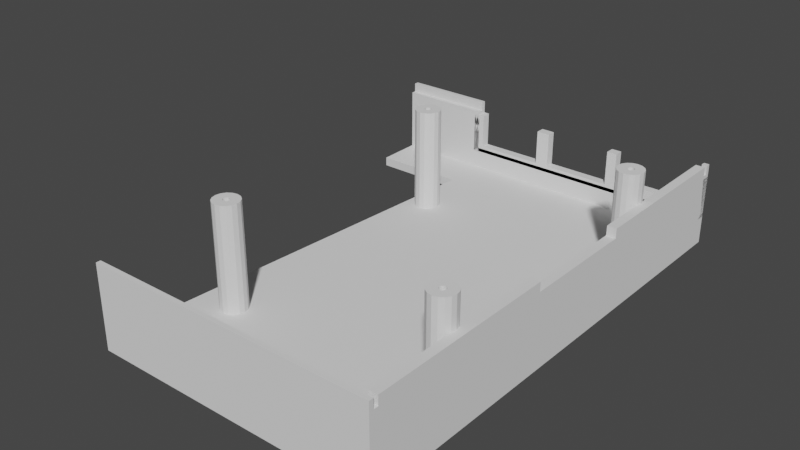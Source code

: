 # Source: Backplate_Screen.blend  (saved by Blender 2.90.8; exported with 4.5.12 LTS)
import bpy
from mathutils import Matrix  # noqa: F401  (used for matrix-valued properties, if any)

bpy.ops.wm.read_factory_settings(use_empty=True)
scene = bpy.context.scene
scene.name = 'Scene'

# ---- collections
col_collection = bpy.data.collections.new('Collection'); scene.collection.children.link(col_collection)

# ---- world
world_world = bpy.data.worlds.new('World'); scene.world = world_world
world_world.use_nodes = True; world_world.node_tree.nodes.clear()
_N = world_world.node_tree.nodes; _L = world_world.node_tree.links
n0 = _N.new('ShaderNodeOutputWorld'); n0.name = 'World Output'; n0.location = (300, 300)
n1 = _N.new('ShaderNodeBackground'); n1.name = 'Background'; n1.location = (10, 300)
n1.inputs[0].default_value = (0.05088, 0.05088, 0.05088, 1.0)
_L.new(n1.outputs[0], n0.inputs[0])
n0.is_active_output = True
world_world.color = (0.05088, 0.05088, 0.05088)
world_world.use_sun_shadow = False
world_world.sun_shadow_jitter_overblur = 0.0

# ---- meshes
me_fanshroud = bpy.data.meshes.new('FanShroud')
me_fanshroud.from_pydata([(-0.9254, -4.3, 0.2), (-1.1, -4.3, 0.2), (5.9, 3.9, 0.2), (-1.3, -4.3, 0.2), (2.3, 3.9, 0.2), (2.5, 3.9, 0.2), (3.4, 3.9, 0.2), (2.5, -4.3, 0.2), (2.3, -4.3, 0.2), (-1.3, -4.1, 0.2), (-1.3, -3.6, 0.2), (-1.3, 3.5, 0.2), (-1.3, 3.7, 0.2), (-1.1, 3.9, 0.2), (-1.3, 3.9, 0.2), (-0.9254, 3.9, 0.2), (5.9, 4.9, 0.2), (2.3, 4.9, 0.2), (2.5, 4.9, 0.2), (3.4, 4.9, 0.2), (-1.3, 4.9, 0.2), (-1.1, 4.9, 0.2), (-0.9254, 4.9, 0.2), (-0.9254, -5.3, 0.2), (-1.1, -5.3, 0.2), (-1.3, -5.3, 0.2), (2.5, -5.3, 0.2), (2.3, -5.3, 0.2), (-1.3, -0.05, 0.2), (-0.9254, -4.3, -1.49e-07), (-1.1, -4.3, -1.341e-07), (5.9, 3.9, -6.557e-07), (-1.3, -4.3, -1.192e-07), (2.3, 3.9, -3.427e-07), (2.5, 3.9, -3.576e-07), (3.4, 3.9, -5.215e-07), (2.5, -4.3, -3.576e-07), (-1.3, -5.3, -1.192e-07), (-1.1, -5.3, -1.341e-07), (-0.9254, -5.3, -1.49e-07), (2.3, -5.3, -3.427e-07), (2.3, -4.3, -3.427e-07), (2.5, -5.3, -3.576e-07), (-1.3, -4.1, -1.192e-07), (-1.3, -3.6, -1.192e-07), (-1.3, -0.05, -1.192e-07), (-1.3, 3.7, -1.192e-07), (-0.9254, 4.9, -1.49e-07), (-0.9254, 3.9, -1.49e-07), (-1.1, 3.9, -1.341e-07), (-1.1, 4.9, -1.341e-07), (-1.3, 3.9, -1.192e-07), (3.4, 4.9, -5.215e-07), (2.5, 4.9, -3.576e-07), (5.9, 4.9, -6.557e-07), (2.3, 4.9, -3.427e-07), (-1.3, 4.9, -1.192e-07), (-0.9254, -4.3, 0.2), (-1.1, -4.3, 0.2), (5.9, 3.9, 0.2), (-1.3, -4.3, 0.2), (2.3, 3.9, 0.2), (2.5, 3.9, 0.2), (3.4, 3.9, 0.2), (2.5, -4.3, 0.2), (2.3, -4.3, 0.2), (-1.3, -4.1, 0.2), (-1.3, -3.6, 0.2), (-1.3, 3.5, 0.2), (-1.3, 3.7, 0.2), (-1.1, 3.9, 0.2), (-1.3, 3.9, 0.2), (-0.9254, 3.9, 0.2), (-1.3, -0.05, 0.2), (-1.8, -4.1, 0.2), (-1.8, -3.6, 0.2), (-1.8, -0.05, 0.2), (-1.8, 3.5, 0.2), (-1.8, 3.7, 0.2), (-1.8, -4.3, 0.2), (-1.8, 3.9, 0.2), (-1.8, -5.3, -7.451e-08), (-1.8, -4.3, -7.451e-08), (-1.8, -4.1, -7.451e-08), (-1.8, -3.6, -7.451e-08), (-1.8, -0.05, -7.451e-08), (-1.8, 3.5, -7.451e-08), (-1.8, 3.7, -7.451e-08), (-1.8, 3.9, -7.451e-08), (-1.8, 4.9, -7.451e-08), (-1.8, 4.9, 0.2), (-1.8, -5.3, 0.2), (-1.8, -4.3, 0.2), (-1.8, 3.9, 0.2), (-0.9254, -5.4, 0.2), (-1.1, -5.4, 0.2), (-1.3, -5.4, 0.2), (2.5, -5.4, 0.2), (2.3, -5.4, 0.2), (-0.9254, -5.4, -1.49e-07), (-1.1, -5.4, -1.341e-07), (-1.3, -5.4, -1.192e-07), (2.5, -5.4, -3.576e-07), (2.3, -5.4, -3.427e-07), (-1.8, -5.4, -7.451e-08), (-1.8, -5.4, 0.2), (-0.9254, -5.5, 0.2), (-1.1, -5.5, 0.2), (-1.3, -5.5, 0.2), (2.5, -5.5, 0.2), (2.3, -5.5, 0.2), (-0.9254, -5.5, -1.49e-07), (-1.1, -5.5, -1.341e-07), (-1.3, -5.5, -1.192e-07), (2.5, -5.5, -3.576e-07), (2.3, -5.5, -3.427e-07), (-1.8, -5.5, -7.451e-08), (-1.8, -5.5, 0.2), (5.9, 5.0, 0.2), (2.3, 5.0, 0.2), (2.5, 5.0, 0.2), (3.4, 5.0, 0.2), (-1.1, 5.0, 0.2), (-1.3, 5.0, 0.2), (-0.9254, 5.0, 0.2), (5.9, 5.0, -6.557e-07), (2.3, 5.0, -3.427e-07), (2.5, 5.0, -3.576e-07), (3.4, 5.0, -5.215e-07), (-1.1, 5.0, -1.341e-07), (-1.3, 5.0, -1.192e-07), (-0.9254, 5.0, -1.49e-07), (-1.8, 5.0, 0.2), (-1.8, 5.0, -7.451e-08), (5.9, 5.1, 0.2), (2.3, 5.1, 0.2), (2.5, 5.1, 0.2), (3.4, 5.1, 0.2), (-1.1, 5.1, 0.2), (-1.3, 5.1, 0.2), (-0.9254, 5.1, 0.2), (5.9, 5.1, -6.557e-07), (2.3, 5.1, -3.427e-07), (2.5, 5.1, -3.576e-07), (3.4, 5.1, -5.215e-07), (-1.1, 5.1, -1.341e-07), (-1.3, 5.1, -1.192e-07), (-0.9254, 5.1, -1.49e-07), (-1.8, 5.1, 0.2), (-1.8, 5.1, -7.451e-08), (5.9, 4.9, -1.4), (-0.9254, -5.3, -1.4), (-1.1, -5.3, -1.4), (-1.3, -5.3, -1.4), (2.5, -5.3, -1.4), (2.3, -5.3, -1.4), (5.9, 5.0, -1.4), (-0.9254, -5.4, -1.4), (-1.8, -5.4, -1.4), (-1.8, -5.3, -1.4), (-1.3, -5.4, -1.4), (2.3, -5.4, -1.4), (2.5, -5.4, -1.4), (-1.8, 4.9, -1.4), (-1.1, -5.4, -1.4), (-1.8, 5.0, -1.4), (-0.9254, -5.4, -1.6), (-1.1, -5.4, -1.6), (-1.3, -5.4, -1.6), (2.5, -5.4, -1.6), (2.3, -5.4, -1.6), (-0.9254, -5.5, -1.6), (-1.8, -5.4, -1.6), (-1.1, -5.5, -1.6), (-1.3, -5.5, -1.6), (2.5, -5.5, -1.6), (2.3, -5.5, -1.6), (-1.8, -5.5, -1.6), (5.9, 5.0, -1.6), (-1.8, 5.0, -1.6), (-1.8, 5.1, -1.6), (5.9, 5.1, -1.6), (3.875, 3.9, 0.2), (3.875, 4.9, 0.2), (3.875, 3.9, -5.662e-07), (3.875, 4.9, -5.662e-07), (3.875, 5.0, 0.2), (3.875, 5.0, -5.662e-07), (3.875, 5.1, 0.2), (3.875, 5.1, -5.662e-07), (3.875, 4.9, -1.4), (3.875, 5.0, -1.4), (3.875, 5.0, -1.6), (3.875, 5.1, -1.6), (-1.684, -4.3, -8.941e-08), (-1.684, 3.9, -8.941e-08), (-1.684, -4.3, 0.2), (-1.684, -5.3, 0.2), (-1.684, -5.3, -8.941e-08), (-1.684, 4.9, -8.941e-08), (-1.684, 4.9, 0.2), (-1.684, -3.6, -8.941e-08), (-1.684, -4.1, -8.941e-08), (-1.684, 3.9, 0.2), (-1.684, 3.7, -8.941e-08), (-1.684, 3.5, -8.941e-08), (-1.684, -0.05, -8.941e-08), (-1.684, -5.4, 0.2), (-1.684, -5.4, -8.941e-08), (-1.684, -5.5, 0.2), (-1.684, -5.5, -8.941e-08), (-1.684, 5.0, -8.941e-08), (-1.684, 5.0, 0.2), (-1.684, 5.1, -8.941e-08), (-1.684, 5.1, 0.2), (-1.684, -5.3, -1.4), (-1.684, 4.9, -1.4), (-1.684, -5.4, -1.4), (-1.684, 5.0, -1.4), (-1.684, -5.4, -1.6), (-1.684, -5.5, -1.6), (-1.684, 5.0, -1.6), (-1.684, 5.1, -1.6), (3.4, 5.1, -0.4845), (2.3, 5.1, -0.4845), (2.5, 5.1, -0.4845), (5.9, 5.1, -0.4845), (2.3, 5.0, -0.4845), (-0.9254, 5.0, -0.4845), (-1.8, 5.0, -0.4845), (-1.1, 5.0, -0.4845), (-1.3, 5.0, -0.4845), (5.9, 5.0, -0.4845), (-1.1, 5.1, -0.4845), (-1.3, 5.1, -0.4845), (-1.8, 5.1, -0.4845), (2.5, 5.0, -0.4845), (-0.9254, 5.1, -0.4845), (3.4, 5.0, -0.4845), (3.875, 5.0, -0.4845), (3.875, 5.1, -0.4845), (-1.684, 5.1, -0.4845), (-1.684, 5.0, -0.4845), (2.3, 4.9, -3.427e-07), (2.5, 4.9, -3.576e-07), (3.875, 4.9, -5.662e-07), (3.4, 4.9, -5.215e-07), (-1.1, 4.9, -1.341e-07), (-1.3, 4.9, -1.192e-07), (-0.9254, 4.9, -1.49e-07), (2.3, 4.9, -0.4845), (-1.1, 4.9, -0.4845), (2.5, 4.9, -0.4845), (-1.684, 4.9, -8.941e-08), (-0.9254, 4.9, -0.4845), (-1.3, 4.9, -0.4845), (3.4, 4.9, -0.4845), (3.875, 4.9, -0.4845), (-1.684, 4.9, -0.4845), (-1.6, -5.3, -8.941e-08), (-1.6, -4.3, -8.941e-08), (-1.6, -4.1, -8.941e-08), (-1.6, -3.6, -8.941e-08), (-1.6, -0.05, -8.941e-08), (-1.6, 3.5, -8.941e-08), (-1.6, 3.7, -8.941e-08), (-1.6, 3.9, -8.941e-08), (-1.6, 4.9, -8.941e-08), (-1.6, -5.3, -1.4), (-1.6, 4.9, -1.4), (-1.8, -5.3, -1.6), (-1.8, 4.9, -1.6), (-1.6, -5.3, -1.6), (-1.6, 4.9, -1.6), (-1.6, 1.35, -1.4), (-1.8, 1.35, -1.4), (-1.6, -1.15, -1.6), (-1.682, -1.15, -1.6), (-1.8, -1.15, -1.6), (-1.6, -1.15, -1.4), (-1.8, -1.15, -1.4), (-1.6, 1.35, -1.6), (-1.731, 1.35, -1.6), (-1.8, 1.35, -1.6), (-1.8, 0.2141, -1.4), (-1.6, -0.01318, -1.4), (4.446, -4.3, 0.2), (4.446, -5.3, 0.2), (4.446, -4.3, -5.215e-07), (4.446, -5.3, -5.215e-07), (4.446, -5.4, 0.2), (4.446, -5.4, -5.215e-07), (4.446, -5.5, 0.2), (4.446, -5.5, -5.215e-07), (4.446, -5.3, -1.4), (4.446, -5.4, -1.4), (4.446, -5.4, -1.6), (4.446, -5.5, -1.6), (-0.9254, -5.5, -1.005), (-1.1, -5.5, -1.005), (-1.8, -5.5, -1.005), (-1.8, -5.4, -1.005), (-0.9254, -5.4, -1.005), (-1.1, -5.4, -1.005), (-1.3, -5.5, -1.005), (-1.3, -5.4, -1.005), (2.5, -5.5, -1.005), (2.5, -5.4, -1.005), (2.3, -5.5, -1.005), (2.3, -5.4, -1.005), (-1.684, -5.4, -1.005), (-1.684, -5.5, -1.005), (4.446, -5.4, -0.8509), (4.446, -5.5, -0.8509), (-0.9254, -5.3, -0.9929), (2.3, -5.3, -0.9929), (-1.1, -5.3, -0.9929), (-1.3, -5.3, -0.9929), (2.5, -5.3, -0.9929), (-1.684, -5.3, -0.9929), (4.446, -5.3, -0.8392), (5.034, 4.625, -6.109e-07), (5.034, 4.625, 0.2), (5.12, 4.608, -6.258e-07), (5.12, 4.608, 0.2), (4.947, 4.608, -6.109e-07), (4.947, 4.608, 0.2), (5.193, 4.559, 0.2), (5.193, 4.559, -6.109e-07), (4.874, 4.559, -6.109e-07), (4.874, 4.559, 0.2), (4.826, 4.486, -6.109e-07), (4.826, 4.486, 0.2), (5.241, 4.486, 0.2), (5.241, 4.486, -6.109e-07), (5.259, 4.4, 0.2), (5.259, 4.4, -6.109e-07), (4.826, 4.314, 0.2), (4.826, 4.314, -6.109e-07), (5.193, 4.241, 0.2), (5.193, 4.241, -6.109e-07), (5.241, 4.314, 0.2), (5.241, 4.314, -6.109e-07), (4.874, 4.241, 0.2), (4.874, 4.241, -6.109e-07), (5.034, 4.175, 0.2), (5.034, 4.175, -6.109e-07), (4.947, 4.192, 0.2), (4.947, 4.192, -6.109e-07), (5.12, 4.192, 0.2), (5.12, 4.192, -6.258e-07), (4.809, 4.4, -6.109e-07), (4.809, 4.4, 0.2), (1.234, -4.575, 0.2), (1.234, -4.575, -2.98e-07), (1.32, -4.592, 0.2), (1.32, -4.592, -2.98e-07), (1.147, -4.592, 0.2), (1.147, -4.592, -2.831e-07), (1.074, -4.641, 0.2), (1.074, -4.641, -2.831e-07), (1.393, -4.641, 0.2), (1.393, -4.641, -3.129e-07), (1.026, -4.714, 0.2), (1.026, -4.714, -2.682e-07), (1.441, -4.714, 0.2), (1.441, -4.714, -3.129e-07), (1.009, -4.8, 0.2), (1.009, -4.8, -2.682e-07), (1.459, -4.8, 0.2), (1.459, -4.8, -3.129e-07), (1.393, -4.959, 0.2), (1.393, -4.959, -3.129e-07), (1.441, -4.886, 0.2), (1.441, -4.886, -3.129e-07), (1.026, -4.886, 0.2), (1.026, -4.886, -2.682e-07), (1.32, -5.008, 0.2), (1.32, -5.008, -2.98e-07), (1.074, -4.959, 0.2), (1.074, -4.959, -2.831e-07), (1.234, -5.025, 0.2), (1.234, -5.025, -2.98e-07), (1.147, -5.008, 0.2), (1.147, -5.008, -2.831e-07), (4.005, 4.9, -0.4), (2.503, 4.9, -0.4), (3.0, 4.9, -0.55), (3.75, 4.9, -0.55), (1.102, 4.9, -0.4), (1.2, 4.9, -0.55), (1.95, 4.9, -0.55), (2.25, 4.9, -0.55), (-0.2991, 4.9, -0.4), (0.4496, 4.9, -0.55), (0.2246, 4.9, -0.7), (-0.6754, 4.9, -0.7), (-1.8, 4.9, -0.4), (-1.575, 4.9, -0.7), (1.95, 4.9, -1.325), (2.25, 4.9, -1.325), (3.75, 4.9, -1.325), (4.005, 4.9, -1.325), (0.2246, 4.9, -1.325), (0.4496, 4.9, -1.325), (-1.8, 4.9, -1.325), (-1.575, 4.9, -1.325), (4.005, 5.1, -0.4), (3.75, 5.1, -0.55), (3.0, 5.1, -0.55), (2.503, 5.1, -0.4), (1.95, 5.1, -0.55), (1.2, 5.1, -0.55), (1.102, 5.1, -0.4), (2.25, 5.1, -0.55), (0.4496, 5.1, -0.55), (-0.2991, 5.1, -0.4), (0.2246, 5.1, -0.7), (-0.6754, 5.1, -0.7), (-1.8, 5.1, -0.4), (-1.575, 5.1, -0.7), (3.75, 5.1, -1.325), (4.005, 5.1, -1.325), (1.95, 5.1, -1.325), (2.25, 5.1, -1.325), (0.2246, 5.1, -1.325), (0.4496, 5.1, -1.325), (-1.8, 5.1, -1.325), (-1.575, 5.1, -1.325), (-1.575, 1.786, -0.7), (-1.547, 2.351, -2.25), (-1.608, 2.442, -2.25), (3.477, 2.55, -2.25), (3.483, 2.521, -2.25), (-1.455, 2.29, -2.25), (3.499, 2.497, -2.25), (3.812, -3.142, -2.25), (3.833, -3.25, -2.25), (-1.348, 2.269, -2.25), (3.523, 2.481, -2.25), (3.751, -3.051, -2.25), (-1.273, 2.55, -2.25), (-1.279, 2.579, -2.25), (-1.24, 2.29, -2.25), (3.552, 2.475, -2.25), (3.66, -2.99, -2.25), (-1.295, 2.603, -2.25), (-1.149, 2.351, -2.25), (3.581, 2.481, -2.25), (3.552, -2.969, -2.25), (-1.319, 2.619, -2.25), (-1.088, 2.442, -2.25), (3.605, 2.497, -2.25), (3.445, -2.99, -2.25), (-1.348, 2.625, -2.25), (-1.067, 2.55, -2.25), (3.621, 2.521, -2.25), (3.353, -3.051, -2.25), (-1.377, 2.619, -2.25), (3.627, 2.55, -2.25), (3.292, -3.142, -2.25), (-1.401, 2.603, -2.25), (3.271, -3.25, -2.25), (-1.417, 2.579, -2.25), (3.292, -3.358, -2.25), (-1.423, 2.55, -2.25), (3.353, -3.449, -2.25), (-1.417, 2.521, -2.25), (3.445, -3.51, -2.25), (-1.401, 2.497, -2.25), (-1.088, -3.142, -2.25), (-1.067, -3.25, -2.25), (3.552, -3.531, -2.25), (-1.377, 2.481, -2.25), (-1.149, -3.051, -2.25), (3.627, -3.25, -2.25), (3.621, -3.221, -2.25), (3.66, -3.51, -2.25), (-1.348, 2.475, -2.25), (-1.24, -2.99, -2.25), (3.605, -3.197, -2.25), (3.751, -3.449, -2.25), (-1.319, 2.481, -2.25), (-1.348, -2.969, -2.25), (3.581, -3.181, -2.25), (3.812, -3.358, -2.25), (-1.295, 2.497, -2.25), (-1.455, -2.99, -2.25), (3.552, -3.175, -2.25), (-1.279, 2.521, -2.25), (-1.547, -3.051, -2.25), (3.523, -3.181, -2.25), (-1.608, -3.142, -2.25), (3.499, -3.197, -2.25), (-1.629, -3.25, -2.25), (3.483, -3.221, -2.25), (-1.608, -3.358, -2.25), (3.477, -3.25, -2.25), (3.523, -3.319, -2.25), (3.499, -3.303, -2.25), (3.483, -3.279, -2.25), (3.621, -3.279, -2.25), (3.605, -3.303, -2.25), (3.581, -3.319, -2.25), (3.552, -3.325, -2.25), (3.353, 2.351, -2.25), (3.445, 2.29, -2.25), (3.751, 2.749, -2.25), (3.66, 2.81, -2.25), (3.581, 2.619, -2.25), (3.605, 2.603, -2.25), (3.292, 2.442, -2.25), (3.812, 2.658, -2.25), (3.621, 2.579, -2.25), (3.271, 2.55, -2.25), (3.812, 2.442, -2.25), (3.833, 2.55, -2.25), (3.292, 2.658, -2.25), (3.483, 2.579, -2.25), (3.751, 2.351, -2.25), (3.353, 2.749, -2.25), (3.499, 2.603, -2.25), (3.66, 2.29, -2.25), (3.445, 2.81, -2.25), (3.523, 2.619, -2.25), (3.552, 2.269, -2.25), (3.552, 2.831, -2.25), (3.552, 2.625, -2.25), (-1.547, -3.449, -2.25), (-1.455, -3.51, -2.25), (-1.377, -3.319, -2.25), (-1.401, -3.303, -2.25), (-1.319, -3.181, -2.25), (-1.295, -3.197, -2.25), (-1.417, -3.279, -2.25), (-1.279, -3.221, -2.25), (-1.423, -3.25, -2.25), (-1.088, -3.358, -2.25), (-1.273, -3.25, -2.25), (-1.279, -3.279, -2.25), (-1.417, -3.221, -2.25), (-1.149, -3.449, -2.25), (-1.295, -3.303, -2.25), (-1.401, -3.197, -2.25), (-1.24, -3.51, -2.25), (-1.319, -3.319, -2.25), (-1.377, -3.181, -2.25), (-1.348, -3.531, -2.25), (-1.348, -3.325, -2.25), (-1.348, -3.175, -2.25), (-1.149, 2.749, -2.25), (-1.24, 2.81, -2.25), (-1.088, 2.658, -2.25), (-1.629, 2.55, -2.25), (-1.608, 2.658, -2.25), (-1.547, 2.749, -2.25), (-1.455, 2.81, -2.25), (-1.348, 2.831, -2.25), (-1.547, 2.351, 2.384e-07), (-1.608, 2.442, 0.0), (3.477, 2.55, 0.0), (3.483, 2.521, 0.0), (-1.455, 2.29, 0.0), (3.499, 2.497, 2.384e-07), (3.812, -3.142, 0.0), (3.833, -3.25, 0.0), (-1.348, 2.269, 0.0), (3.523, 2.481, 0.0), (3.751, -3.051, 0.0), (-1.273, 2.55, 0.0), (-1.279, 2.579, 0.0), (-1.24, 2.29, 0.0), (3.552, 2.475, 0.0), (3.66, -2.99, 0.0), (-1.295, 2.603, 0.0), (-1.149, 2.351, 0.0), (3.581, 2.481, 0.0), (3.552, -2.969, 0.0), (-1.319, 2.619, 0.0), (-1.088, 2.442, 0.0), (3.605, 2.497, 0.0), (3.445, -2.99, 2.384e-07), (-1.348, 2.625, 0.0), (-1.067, 2.55, 0.0), (3.621, 2.521, 0.0), (3.353, -3.051, 0.0), (-1.377, 2.619, 0.0), (3.627, 2.55, 0.0), (3.292, -3.142, 0.0), (-1.401, 2.603, 0.0), (3.271, -3.25, 2.384e-07), (-1.417, 2.579, 0.0), (3.292, -3.358, 2.384e-07), (-1.423, 2.55, 0.0), (3.353, -3.449, 2.384e-07), (-1.417, 2.521, 0.0), (3.445, -3.51, 2.384e-07), (-1.401, 2.497, 0.0), (-1.088, -3.142, 0.0), (-1.067, -3.25, 0.0), (3.552, -3.531, 0.0), (-1.377, 2.481, 0.0), (-1.149, -3.051, 0.0), (3.627, -3.25, 0.0), (3.621, -3.221, 0.0), (3.66, -3.51, 0.0), (-1.348, 2.475, 0.0), (-1.24, -2.99, 0.0), (3.605, -3.197, 0.0), (3.751, -3.449, 0.0), (-1.319, 2.481, 0.0), (-1.348, -2.969, 0.0), (3.581, -3.181, 0.0), (3.812, -3.358, 2.384e-07), (-1.295, 2.497, 0.0), (-1.455, -2.99, 0.0), (3.552, -3.175, 0.0), (-1.279, 2.521, 0.0), (-1.547, -3.051, 2.384e-07), (3.523, -3.181, 0.0), (-1.608, -3.142, 0.0), (3.499, -3.197, 2.384e-07), (-1.629, -3.25, 0.0), (3.483, -3.221, 0.0), (-1.608, -3.358, 0.0), (3.477, -3.25, 0.0), (3.523, -3.319, 0.0), (3.499, -3.303, 2.384e-07), (3.483, -3.279, 0.0), (3.621, -3.279, 0.0), (3.605, -3.303, 0.0), (3.581, -3.319, 0.0), (3.552, -3.325, 0.0), (3.353, 2.351, 0.0), (3.445, 2.29, 2.384e-07), (3.751, 2.749, 0.0), (3.581, 2.619, 0.0), (3.66, 2.81, 0.0), (3.605, 2.603, 0.0), (3.292, 2.442, 0.0), (3.812, 2.658, 0.0), (3.621, 2.579, 0.0), (3.271, 2.55, 0.0), (3.812, 2.442, 0.0), (3.833, 2.55, 0.0), (3.292, 2.658, 0.0), (3.483, 2.579, 0.0), (3.751, 2.351, 0.0), (3.353, 2.749, 0.0), (3.499, 2.603, 2.384e-07), (3.66, 2.29, 0.0), (3.445, 2.81, 2.384e-07), (3.523, 2.619, 0.0), (3.552, 2.269, 0.0), (3.552, 2.831, 0.0), (3.552, 2.625, 0.0), (-1.547, -3.449, 2.384e-07), (-1.377, -3.319, 0.0), (-1.455, -3.51, 0.0), (-1.401, -3.303, 0.0), (-1.319, -3.181, 0.0), (-1.295, -3.197, 0.0), (-1.417, -3.279, 0.0), (-1.279, -3.221, 0.0), (-1.423, -3.25, 0.0), (-1.088, -3.358, 0.0), (-1.273, -3.25, 0.0), (-1.279, -3.279, 0.0), (-1.417, -3.221, 0.0), (-1.149, -3.449, 2.384e-07), (-1.295, -3.303, 0.0), (-1.401, -3.197, 0.0), (-1.24, -3.51, 0.0), (-1.319, -3.319, 0.0), (-1.377, -3.181, 0.0), (-1.348, -3.531, 0.0), (-1.348, -3.325, 0.0), (-1.348, -3.175, 0.0), (-1.149, 2.749, 0.0), (-1.24, 2.81, 0.0), (-1.088, 2.658, 0.0), (-1.629, 2.55, 0.0), (-1.608, 2.658, 0.0), (-1.547, 2.749, 2.384e-07), (-1.455, 2.81, 0.0), (-1.348, 2.831, 0.0)], [], [(29, 30, 32, 43, 44, 45, 46, 51, 49, 48, 35, 184, 288, 36, 41), (0, 367, 363, 359, 357, 353, 355, 361, 365, 369, 8), (3, 25, 24, 1), (1, 24, 23, 0), (8, 27, 26, 7), (13, 21, 20, 14), (4, 17, 22, 15), (182, 183, 19, 6), (15, 22, 21, 13), (6, 19, 18, 5), (5, 18, 17, 4), (29, 41, 370, 366, 362, 356, 354, 358, 360, 364, 368), (32, 30, 38, 37), (30, 29, 39, 38), (41, 36, 42, 40), (49, 51, 56, 50), (33, 48, 47, 55), (184, 35, 52, 185), (48, 49, 50, 47), (35, 34, 53, 52), (34, 33, 55, 53), (202, 83, 84, 201), (200, 20, 123, 212), (194, 198, 81, 82), (197, 196, 92, 91), (20, 21, 122, 123), (180, 235, 241, 222), (18, 19, 121, 120), (287, 26, 97, 290), (24, 25, 96, 95), (103, 99, 157, 161), (23, 24, 95, 94), (14, 80, 78, 12), (81, 91, 92, 82), (89, 88, 93, 90), (11, 77, 76, 28), (203, 200, 90, 93), (12, 78, 77, 11), (204, 87, 88, 195), (28, 76, 75, 10), (9, 74, 79, 3), (206, 85, 86, 205), (199, 195, 88, 89), (205, 86, 87, 204), (10, 75, 74, 9), (201, 84, 85, 206), (194, 82, 83, 202), (76, 77, 78, 80, 88, 87, 86, 85, 84, 83, 82, 79, 74, 75), (207, 105, 117, 209), (94, 95, 107, 106), (105, 104, 116, 117), (299, 304, 174, 173), (98, 94, 106, 110), (102, 103, 161, 162), (208, 104, 158, 217), (26, 27, 98, 97), (187, 125, 156, 191), (27, 23, 94, 98), (91, 81, 104, 105), (197, 91, 105, 207), (106, 107, 112, 111), (107, 108, 113, 112), (292, 109, 114, 293), (109, 110, 115, 114), (110, 106, 111, 115), (210, 209, 117, 116), (95, 96, 108, 107), (290, 97, 109, 292), (303, 302, 166, 167), (97, 98, 110, 109), (298, 299, 173, 171), (119, 120, 136, 135), (122, 124, 140, 138), (212, 123, 139, 214), (124, 119, 135, 140), (240, 226, 181, 193), (22, 17, 119, 124), (314, 315, 155, 151), (21, 22, 124, 122), (17, 18, 120, 119), (291, 102, 162, 295), (89, 90, 132, 133), (183, 16, 118, 186), (235, 180, 427), (214, 213, 149, 148), (135, 136, 143, 142), (188, 134, 141, 189), (136, 137, 144, 143), (139, 138, 145, 146), (140, 135, 142, 147), (138, 140, 147, 145), (186, 118, 134, 188), (300, 301, 172, 177), (120, 121, 137, 136), (133, 132, 148, 149), (123, 122, 138, 139), (152, 151, 157, 164), (151, 155, 161, 157), (215, 153, 160, 217), (155, 154, 162, 161), (153, 152, 164, 160), (428, 405, 427), (165, 179, 221, 218), (190, 185, 187, 191), (104, 81, 159, 158), (316, 314, 151, 152), (319, 317, 153, 215), (317, 316, 152, 153), (99, 100, 164, 157), (100, 101, 160, 164), (315, 318, 154, 155), (167, 166, 171, 173), (168, 167, 173, 174), (219, 168, 174, 220), (170, 169, 175, 176), (166, 170, 176, 171), (305, 303, 167, 168), (313, 306, 175, 297), (311, 300, 177, 220), (310, 305, 168, 219), (306, 308, 176, 175), (309, 307, 169, 170), (308, 298, 171, 176), (302, 309, 170, 166), (232, 239, 192, 178), (178, 192, 193, 181), (54, 185, 190, 150), (150, 190, 191, 156), (121, 186, 188, 137), (137, 188, 189, 144), (19, 183, 186, 121), (192, 239, 240, 193), (31, 184, 185, 351, 338, 344, 348, 346, 350, 340, 342, 336, 54), (2, 16, 335, 341, 339, 349, 345, 347, 343, 337, 352, 183, 182), (301, 310, 219, 172), (304, 311, 220, 174), (223, 240, 239, 238), (172, 219, 220, 177), (223, 238, 236, 225), (81, 198, 319, 215, 159), (159, 215, 217, 158), (224, 225, 236, 227), (428, 427, 241, 420), (139, 146, 213, 214), (132, 212, 214, 148), (113, 108, 209, 210), (25, 197, 207, 96), (101, 208, 217, 160), (96, 207, 209, 108), (32, 194, 202, 43), (44, 201, 206, 45), (56, 51, 195, 199), (46, 204, 195, 51), (71, 20, 200, 203), (25, 60, 196, 197), (32, 37, 198, 194), (90, 200, 212, 132), (43, 202, 201, 44), (130, 211, 253, 248), (149, 213, 241, 235), (144, 189, 240, 223), (125, 187, 239, 232), (126, 131, 249, 243), (406, 397, 405), (145, 147, 237, 233), (236, 238, 256, 252), (147, 142, 224, 237), (239, 187, 245, 257), (213, 146, 234, 241), (129, 130, 248, 247), (216, 218, 242, 258), (406, 428, 398), (238, 239, 257, 256), (142, 143, 225, 224), (189, 141, 226, 240), (143, 144, 223, 225), (146, 145, 233, 234), (248, 253, 258, 255), (246, 244, 252, 256), (245, 246, 256, 257), (244, 243, 250, 252), (247, 248, 255, 251), (243, 249, 254, 250), (249, 247, 251, 254), (227, 236, 252, 250), (131, 129, 247, 249), (127, 126, 243, 244), (406, 405, 428), (229, 235, 427, 165), (187, 128, 246, 245), (216, 199, 267, 269), (420, 398, 428), (128, 127, 244, 246), (83, 82, 260, 261), (259, 268, 279, 285, 269, 267, 266, 265, 264, 263, 262, 261, 260), (84, 83, 261, 262), (88, 87, 265, 266), (163, 269, 273, 271), (86, 85, 263, 264), (89, 88, 266, 267), (87, 86, 264, 265), (81, 159, 268, 259), (82, 81, 259, 260), (85, 84, 262, 263), (159, 81, 82, 83, 84, 85, 86, 87, 88, 89, 163, 284, 280), (270, 278, 277, 276, 272), (159, 280, 278, 270), (273, 269, 274, 281), (268, 159, 270, 272), (271, 283, 275, 163), (274, 279, 280, 275), (279, 276, 277, 278, 280), (271, 273, 281, 283), (275, 283, 282, 281, 274), (272, 276, 279, 268), (46, 45, 263, 264, 265), (69, 68, 73, 67, 66, 60, 58, 57, 65, 64, 286, 182, 63, 62, 61, 72, 70, 71), (7, 26, 287, 286), (36, 288, 289, 42), (154, 294, 295, 162), (318, 320, 294, 154), (169, 296, 297, 175), (307, 312, 296, 169), (156, 125, 232, 178, 181, 226, 141, 134, 118), (286, 288, 184, 182), (156, 232, 125, 118, 16, 54, 150), (54, 16, 59, 31), (102, 291, 312, 307), (289, 291, 312, 320), (113, 210, 311, 304), (104, 208, 310, 301), (99, 103, 309, 302), (115, 111, 298, 308), (103, 102, 307, 309), (114, 115, 308, 306), (208, 101, 305, 310), (210, 116, 300, 311), (293, 114, 306, 313), (101, 100, 303, 305), (116, 104, 301, 300), (111, 112, 299, 298), (100, 99, 302, 303), (112, 113, 304, 299), (42, 289, 320, 318), (312, 291, 293, 313), (40, 42, 318, 315), (37, 38, 316, 317), (198, 37, 317, 319), (38, 39, 314, 316), (39, 40, 315, 314), (297, 296, 312, 313), (294, 320, 312, 295), (286, 287, 290, 292, 293, 291, 289, 288), (184, 31, 59, 182), (368, 364, 363, 367), (362, 366, 365, 361), (366, 370, 369, 365), (376, 368, 367, 375), (378, 382, 381, 377), (321, 323, 324, 322), (382, 384, 383, 381), (342, 340, 339, 341), (340, 350, 349, 339), (328, 334, 333, 327), (351, 331, 332, 352), (358, 354, 353, 357), (41, 40, 39, 29, 368, 376, 380, 384, 382, 378, 372, 374, 370), (372, 378, 377, 371), (329, 325, 326, 330), (16, 183, 352, 332, 330, 326, 322, 324, 327, 333, 335), (331, 329, 330, 332), (323, 328, 327, 324), (356, 362, 361, 355), (348, 344, 343, 347), (185, 54, 336, 334, 328, 323, 321, 325, 329, 331, 351), (354, 356, 355, 353), (367, 0, 23, 27, 8, 369, 373, 371, 377, 381, 383, 379, 375), (374, 372, 371, 373), (380, 376, 375, 379), (334, 336, 335, 333), (364, 360, 359, 363), (384, 380, 379, 383), (344, 338, 337, 343), (360, 358, 357, 359), (346, 348, 347, 345), (370, 374, 373, 369), (325, 321, 322, 326), (338, 351, 352, 337), (350, 346, 345, 349), (336, 342, 341, 335), (385, 386, 387), (385, 387, 388), (386, 389, 390), (386, 390, 391), (387, 386, 392), (386, 391, 392), (389, 393, 394), (389, 394, 390), (393, 395, 394), (395, 393, 396), (393, 397, 396), (396, 397, 398), (392, 391, 399), (392, 399, 400), (385, 388, 401), (385, 401, 402), (394, 395, 403), (394, 403, 404), (407, 408, 409), (407, 409, 410), (410, 411, 412), (410, 412, 413), (409, 414, 410), (410, 414, 411), (413, 412, 415), (413, 415, 416), (416, 415, 417), (417, 418, 416), (416, 418, 419), (418, 420, 419), (401, 421, 422), (401, 422, 402), (399, 423, 424), (399, 424, 400), (403, 425, 426), (403, 426, 404), (414, 424, 423), (414, 423, 411), (407, 422, 421), (407, 421, 408), (415, 426, 425), (415, 425, 417), (387, 392, 414), (387, 414, 409), (403, 395, 417), (403, 417, 425), (401, 388, 408), (401, 408, 421), (395, 396, 418), (395, 418, 417), (241, 242, 221, 222), (398, 397, 406), (388, 387, 409), (388, 409, 408), (394, 404, 426), (394, 426, 415), (390, 394, 415), (390, 415, 412), (229, 165, 163, 405), (427, 180, 179, 165), (180, 222, 221, 179), (163, 165, 218, 216), (399, 391, 411), (399, 411, 423), (133, 149, 235, 229), (405, 397, 419), (391, 390, 412), (391, 412, 411), (419, 427, 405), (133, 229, 397, 89), (396, 398, 420), (396, 420, 418), (392, 400, 424), (392, 424, 414), (466, 498, 468), (466, 499, 498), (440, 484, 445), (440, 480, 484), (464, 499, 466), (464, 500, 499), (436, 480, 440), (436, 476, 480), (462, 500, 464), (462, 497, 500), (485, 475, 437), (485, 501, 475), (437, 476, 436), (437, 475, 476), (460, 497, 462), (460, 495, 497), (481, 501, 485), (481, 502, 501), (457, 495, 460), (457, 493, 495), (477, 502, 481), (477, 503, 502), (453, 493, 457), (453, 491, 493), (472, 503, 477), (472, 504, 503), (449, 491, 453), (449, 488, 491), (468, 504, 472), (468, 498, 504), (445, 488, 449), (445, 484, 488), (505, 439, 506), (505, 435, 439), (507, 509, 508), (507, 510, 509), (511, 435, 505), (511, 433, 435), (512, 510, 507), (512, 513, 510), (514, 433, 511), (514, 432, 433), (515, 459, 516), (515, 456, 459), (516, 513, 512), (516, 459, 513), (517, 432, 514), (517, 518, 432), (519, 456, 515), (519, 452, 456), (520, 518, 517), (520, 521, 518), (522, 452, 519), (522, 448, 452), (523, 521, 520), (523, 524, 521), (525, 448, 522), (525, 444, 448), (526, 524, 523), (526, 527, 524), (506, 444, 525), (506, 439, 444), (508, 527, 526), (508, 509, 527), (528, 530, 529), (528, 531, 530), (474, 532, 479), (474, 533, 532), (496, 531, 528), (496, 534, 531), (470, 533, 474), (470, 535, 533), (494, 534, 496), (494, 536, 534), (537, 538, 471), (537, 539, 538), (471, 535, 470), (471, 538, 535), (492, 536, 494), (492, 540, 536), (541, 539, 537), (541, 542, 539), (490, 540, 492), (490, 543, 540), (544, 542, 541), (544, 545, 542), (487, 543, 490), (487, 546, 543), (547, 545, 544), (547, 548, 545), (483, 546, 487), (483, 549, 546), (529, 548, 547), (529, 530, 548), (479, 549, 483), (479, 532, 549), (430, 473, 434), (430, 469, 473), (550, 450, 551), (550, 446, 450), (431, 469, 430), (431, 467, 469), (552, 446, 550), (552, 442, 446), (553, 467, 431), (553, 465, 467), (451, 441, 455), (451, 489, 441), (455, 442, 552), (455, 441, 442), (554, 465, 553), (554, 463, 465), (447, 489, 451), (447, 486, 489), (555, 463, 554), (555, 461, 463), (443, 486, 447), (443, 482, 486), (556, 461, 555), (556, 458, 461), (438, 482, 443), (438, 478, 482), (557, 458, 556), (557, 454, 458), (434, 478, 438), (434, 473, 478), (551, 454, 557), (551, 450, 454), (594, 596, 626), (594, 626, 627), (568, 573, 612), (568, 612, 608), (592, 594, 627), (592, 627, 628), (564, 568, 608), (564, 608, 604), (590, 592, 628), (590, 628, 625), (613, 565, 603), (613, 603, 629), (565, 564, 604), (565, 604, 603), (588, 590, 625), (588, 625, 623), (609, 613, 629), (609, 629, 630), (585, 588, 623), (585, 623, 621), (605, 609, 630), (605, 630, 631), (581, 585, 621), (581, 621, 619), (600, 605, 631), (600, 631, 632), (577, 581, 619), (577, 619, 616), (596, 600, 632), (596, 632, 626), (573, 577, 616), (573, 616, 612), (633, 634, 567), (633, 567, 563), (635, 637, 636), (635, 636, 638), (639, 633, 563), (639, 563, 561), (640, 635, 638), (640, 638, 641), (642, 639, 561), (642, 561, 560), (643, 644, 587), (643, 587, 584), (644, 640, 641), (644, 641, 587), (645, 642, 560), (645, 560, 646), (647, 643, 584), (647, 584, 580), (648, 645, 646), (648, 646, 649), (650, 647, 580), (650, 580, 576), (651, 648, 649), (651, 649, 652), (653, 650, 576), (653, 576, 572), (654, 651, 652), (654, 652, 655), (634, 653, 572), (634, 572, 567), (637, 654, 655), (637, 655, 636), (656, 658, 657), (656, 657, 659), (602, 607, 660), (602, 660, 661), (624, 656, 659), (624, 659, 662), (598, 602, 661), (598, 661, 663), (622, 624, 662), (622, 662, 664), (665, 599, 666), (665, 666, 667), (599, 598, 663), (599, 663, 666), (620, 622, 664), (620, 664, 668), (669, 665, 667), (669, 667, 670), (618, 620, 668), (618, 668, 671), (672, 669, 670), (672, 670, 673), (615, 618, 671), (615, 671, 674), (675, 672, 673), (675, 673, 676), (611, 615, 674), (611, 674, 677), (658, 675, 676), (658, 676, 657), (607, 611, 677), (607, 677, 660), (558, 562, 601), (558, 601, 597), (678, 679, 578), (678, 578, 574), (559, 558, 597), (559, 597, 595), (680, 678, 574), (680, 574, 570), (681, 559, 595), (681, 595, 593), (579, 583, 569), (579, 569, 617), (583, 680, 570), (583, 570, 569), (682, 681, 593), (682, 593, 591), (575, 579, 617), (575, 617, 614), (683, 682, 591), (683, 591, 589), (571, 575, 614), (571, 614, 610), (684, 683, 589), (684, 589, 586), (566, 571, 610), (566, 610, 606), (685, 684, 586), (685, 586, 582), (562, 566, 606), (562, 606, 601), (679, 685, 582), (679, 582, 578), (474, 479, 607, 602), (480, 476, 604, 608), (521, 524, 652, 649), (542, 545, 673, 670), (477, 481, 609, 605), (557, 556, 684, 685), (482, 478, 606, 610), (525, 522, 650, 653), (503, 504, 632, 631), (479, 483, 611, 607), (543, 546, 674, 671), (484, 480, 608, 612), (481, 485, 613, 609), (526, 523, 651, 654), (551, 557, 685, 679), (547, 544, 672, 675), (486, 482, 610, 614), (504, 498, 626, 632), (483, 487, 615, 611), (524, 527, 655, 652), (431, 430, 558, 559), (545, 548, 676, 673), (488, 484, 612, 616), (433, 432, 560, 561), (485, 437, 565, 613), (506, 525, 653, 634), (430, 434, 562, 558), (505, 506, 634, 633), (489, 486, 614, 617), (435, 433, 561, 563), (546, 549, 677, 674), (487, 490, 618, 615), (508, 526, 654, 637), (437, 436, 564, 565), (491, 488, 616, 619), (527, 509, 636, 655), (434, 438, 566, 562), (529, 547, 675, 658), (441, 489, 617, 569), (439, 435, 563, 567), (507, 508, 637, 635), (548, 530, 657, 676), (490, 492, 620, 618), (528, 529, 658, 656), (436, 440, 568, 564), (493, 491, 619, 621), (442, 441, 569, 570), (549, 532, 660, 677), (492, 494, 622, 620), (438, 443, 571, 566), (509, 510, 638, 636), (495, 493, 621, 623), (530, 531, 659, 657), (444, 439, 567, 572), (494, 496, 624, 622), (440, 445, 573, 568), (511, 505, 633, 639), (497, 495, 623, 625), (446, 442, 570, 574), (443, 447, 575, 571), (550, 551, 679, 678), (532, 533, 661, 660), (448, 444, 572, 576), (512, 507, 635, 640), (445, 449, 577, 573), (498, 499, 627, 626), (496, 528, 656, 624), (450, 446, 574, 578), (510, 513, 641, 638), (447, 451, 579, 575), (531, 534, 662, 659), (452, 448, 576, 580), (514, 511, 639, 642), (449, 453, 581, 577), (552, 550, 678, 680), (454, 450, 578, 582), (533, 535, 663, 661), (451, 455, 583, 579), (515, 516, 644, 643), (499, 500, 628, 627), (456, 452, 580, 584), (553, 431, 559, 681), (453, 457, 585, 581), (534, 536, 664, 662), (458, 454, 582, 586), (459, 456, 584, 587), (516, 512, 640, 644), (537, 471, 599, 665), (457, 460, 588, 585), (513, 459, 587, 641), (500, 497, 625, 628), (461, 458, 586, 589), (460, 462, 590, 588), (517, 514, 642, 645), (455, 552, 680, 583), (538, 539, 667, 666), (463, 461, 589, 591), (462, 464, 592, 590), (432, 518, 646, 560), (554, 553, 681, 682), (475, 501, 629, 603), (535, 538, 666, 663), (465, 463, 591, 593), (464, 466, 594, 592), (519, 515, 643, 647), (467, 465, 593, 595), (536, 540, 668, 664), (466, 468, 596, 594), (469, 467, 595, 597), (520, 517, 645, 648), (555, 554, 682, 683), (541, 537, 665, 669), (471, 470, 598, 599), (501, 502, 630, 629), (468, 472, 600, 596), (518, 521, 649, 646), (539, 542, 670, 667), (473, 469, 597, 601), (470, 474, 602, 598), (522, 519, 647, 650), (476, 475, 603, 604), (556, 555, 683, 684), (540, 543, 671, 668), (472, 477, 605, 600), (502, 503, 631, 630), (478, 473, 601, 606), (523, 520, 648, 651), (544, 541, 669, 672)])
_uv = me_fanshroud.uv_layers.new(name='UVMap')
_uv.uv.foreach_set('vector', [0.0, 0.0, 0.0, 0.0, 0.0, 0.0, 0.0, 0.0, 0.0, 0.0, 0.0, 0.0, 0.0, 0.0, 0.0, 0.0, 0.0, 0.0, 0.0, 0.0, 0.0, 0.0, 0.0, 0.0, 0.0, 0.0, 0.0, 0.0, 0.0, 0.0, 0.0, 0.0, 0.0, 0.0, 0.0, 0.0, 0.0, 0.0, 0.0, 0.0, 0.0, 0.0, 0.0, 0.0, 0.0, 0.0, 0.0, 0.0, 0.0, 0.0, 0.0, 0.0, 0.0, 0.0, 0.0, 0.0, 0.0, 0.0, 0.0, 0.0, 0.0, 0.0, 0.0, 0.0, 0.0, 0.0, 0.0, 0.0, 0.0, 0.0, 0.0, 0.0, 0.0, 0.0, 0.0, 0.0, 0.0, 0.0, 0.0, 0.0, 0.0, 0.0, 0.0, 0.0, 0.0, 0.0, 0.0, 0.0, 0.0, 0.0, 0.0, 0.0, 0.0, 0.0, 0.0, 0.0, 0.0, 0.0, 0.0, 0.0, 0.0, 0.0, 0.0, 0.0, 0.0, 0.0, 0.0, 0.0, 0.0, 0.0, 0.0, 0.0, 0.0, 0.0, 0.0, 0.0, 0.0, 0.0, 0.0, 0.0, 0.0, 0.0, 0.0, 0.0, 0.0, 0.0, 0.0, 0.0, 0.0, 0.0, 0.0, 0.0, 0.0, 0.0, 0.0, 0.0, 0.0, 0.0, 0.0, 0.0, 0.0, 0.0, 0.0, 0.0, 0.0, 0.0, 0.0, 0.0, 0.0, 0.0, 0.0, 0.0, 0.0, 0.0, 0.0, 0.0, 0.0, 0.0, 0.0, 0.0, 0.0, 0.0, 0.0, 0.0, 0.0, 0.0, 0.0, 0.0, 0.0, 0.0, 0.0, 0.0, 0.0, 0.0, 0.0, 0.0, 0.0, 0.0, 0.0, 0.0, 0.0, 0.0, 0.0, 0.0, 0.0, 0.0, 0.0, 0.0, 0.0, 0.0, 0.0, 0.0, 0.0, 0.0, 0.0, 0.0, 0.0, 0.0, 0.0, 0.0, 0.0, 0.0, 0.0, 0.0, 0.0, 0.0, 0.0, 0.0, 0.0, 0.0, 0.0, 0.0, 0.0, 0.0, 0.0, 0.0, 0.0, 0.0, 0.0, 0.0, 0.0, 0.0, 0.0, 0.0, 0.0, 0.0, 0.0, 0.0, 0.0, 0.0, 0.0, 0.0, 0.0, 0.0, 0.0, 0.0, 0.0, 0.0, 0.0, 0.0, 0.0, 0.0, 0.0, 0.0, 0.0, 0.0, 0.0, 0.0, 0.0, 0.0, 0.0, 0.0, 0.0, 0.0, 0.0, 0.0, 0.0, 0.0, 0.0, 0.0, 0.0, 0.0, 0.0, 0.0, 0.0, 0.0, 0.0, 0.0, 0.0, 0.0, 0.0, 0.0, 0.0, 0.0, 0.0, 0.0, 0.0, 0.0, 0.0, 0.0, 0.0, 0.0, 0.0, 0.0, 0.0, 0.0, 0.0, 0.0, 0.0, 0.0, 0.0, 0.0, 0.0, 0.0, 0.0, 0.0, 0.0, 0.0, 0.0, 0.0, 0.0, 0.0, 0.0, 0.0, 0.0, 0.0, 0.0, 0.0, 0.0, 0.0, 0.0, 0.0, 0.0, 0.0, 0.0, 0.0, 0.0, 0.0, 0.0, 0.0, 0.0, 0.0, 0.0, 0.0, 0.0, 0.0, 0.0, 0.0, 0.0, 0.0, 0.0, 0.0, 0.0, 0.0, 0.0, 0.0, 0.0, 0.0, 0.0, 0.0, 0.0, 0.0, 0.0, 0.0, 0.0, 0.0, 0.0, 0.0, 0.0, 0.0, 0.0, 0.0, 0.0, 0.0, 0.0, 0.0, 0.0, 0.0, 0.0, 0.0, 0.0, 0.0, 0.0, 0.0, 0.0, 0.0, 0.0, 0.0, 0.0, 0.0, 0.0, 0.0, 0.0, 0.0, 0.0, 0.0, 0.0, 0.0, 0.0, 0.0, 0.0, 0.0, 0.0, 0.0, 0.0, 0.0, 0.0, 0.0, 0.0, 0.0, 0.0, 0.0, 0.0, 0.0, 0.0, 0.0, 0.0, 0.0, 0.0, 0.0, 0.0, 0.0, 0.0, 0.0, 0.0, 0.0, 0.0, 0.0, 0.0, 0.0, 0.0, 0.0, 0.0, 0.0, 0.0, 0.0, 0.0, 0.0, 0.0, 0.0, 0.0, 0.0, 0.0, 0.0, 0.0, 0.0, 0.0, 0.0, 0.0, 0.0, 0.0, 0.0, 0.0, 0.0, 0.0, 0.0, 0.0, 0.0, 0.0, 0.0, 0.0, 0.0, 0.0, 0.0, 0.0, 0.0, 0.0, 0.0, 0.0, 0.0, 0.0, 0.0, 0.0, 0.0, 0.0, 0.0, 0.0, 0.0, 0.0, 0.0, 0.0, 0.0, 0.0, 0.0, 0.0, 0.0, 0.0, 0.0, 0.0, 0.0, 0.0, 0.0, 0.0, 0.0, 0.0, 0.0, 0.0, 0.0, 0.0, 0.0, 0.0, 0.0, 0.0, 0.0, 0.0, 0.0, 0.0, 0.0, 0.0, 0.0, 0.0, 0.0, 0.0, 0.0, 0.0, 0.0, 0.0, 0.0, 0.0, 0.0, 0.0, 0.0, 0.0, 0.0, 0.0, 0.0, 0.0, 0.0, 0.0, 0.0, 0.0, 0.0, 0.0, 0.0, 0.0, 0.0, 0.0, 0.0, 0.0, 0.0, 0.0, 0.0, 0.0, 0.0, 0.0, 0.0, 0.0, 0.0, 0.0, 0.0, 0.0, 0.0, 0.0, 0.0, 0.0, 0.0, 0.0, 0.0, 0.0, 0.0, 0.0, 0.0, 0.0, 0.0, 0.0, 0.0, 0.0, 0.0, 0.0, 0.0, 0.0, 0.0, 0.0, 0.0, 0.0, 0.0, 0.0, 0.0, 0.0, 0.0, 0.0, 0.0, 0.0, 0.0, 0.0, 0.0, 0.0, 0.0, 0.0, 0.0, 0.0, 0.0, 0.0, 0.0, 0.0, 0.0, 0.0, 0.0, 0.0, 0.0, 0.0, 0.0, 0.0, 0.0, 0.0, 0.0, 0.0, 0.0, 0.0, 0.0, 0.0, 0.0, 0.0, 0.0, 0.0, 0.0, 0.0, 0.0, 0.0, 0.0, 0.0, 0.0, 0.0, 0.0, 0.0, 0.0, 0.0, 0.0, 0.0, 0.0, 0.0, 0.0, 0.0, 0.0, 0.0, 0.0, 0.0, 0.0, 0.0, 0.0, 0.0, 0.0, 0.0, 0.0, 0.0, 0.0, 0.0, 0.0, 0.0, 0.0, 0.0, 0.0, 0.0, 0.0, 0.0, 0.0, 0.0, 0.0, 0.0, 0.0, 0.0, 0.0, 0.0, 0.0, 0.0, 0.0, 0.0, 0.0, 0.0, 0.0, 0.0, 0.0, 0.0, 0.0, 0.0, 0.0, 0.0, 0.0, 0.0, 0.0, 0.0, 0.0, 0.0, 0.0, 0.0, 0.0, 0.0, 0.0, 0.0, 0.0, 0.0, 0.0, 0.0, 0.0, 0.0, 0.0, 0.0, 0.0, 0.0, 0.0, 0.0, 0.0, 0.0, 0.0, 0.0, 0.0, 0.0, 0.0, 0.0, 0.0, 0.0, 0.0, 0.0, 0.0, 0.0, 0.0, 0.0, 0.0, 0.0, 0.0, 0.0, 0.0, 0.0, 0.0, 0.0, 0.0, 0.0, 0.0, 0.0, 0.0, 0.0, 0.0, 0.0, 0.0, 0.0, 0.0, 0.0, 0.0, 0.0, 0.0, 0.0, 0.0, 0.0, 0.0, 0.0, 0.0, 0.0, 0.0, 0.0, 0.0, 0.0, 0.0, 0.0, 0.0, 0.0, 0.0, 0.0, 0.0, 0.0, 0.0, 0.0, 0.0, 0.0, 0.0, 0.0, 0.0, 0.0, 0.0, 0.0, 0.0, 0.0, 0.0, 0.0, 0.0, 0.0, 0.0, 0.0, 0.0, 0.0, 0.0, 0.0, 0.0, 0.0, 0.0, 0.0, 0.0, 0.0, 0.0, 0.0, 0.0, 0.0, 0.0, 0.0, 0.0, 0.0, 0.0, 0.0, 0.0, 0.0, 0.0, 0.0, 0.0, 0.0, 0.0, 0.0, 0.0, 0.0, 0.0, 0.0, 0.0, 0.0, 0.0, 0.0, 0.0, 0.0, 0.0, 0.0, 0.0, 0.0, 0.0, 0.0, 0.0, 0.0, 0.0, 0.0, 0.0, 0.0, 0.0, 0.0, 0.0, 0.0, 0.0, 0.0, 0.0, 0.0, 0.0, 0.0, 0.0, 0.0, 0.0, 0.0, 0.0, 0.0, 0.0, 0.0, 0.0, 0.0, 0.0, 0.0, 0.0, 0.0, 0.0, 0.0, 0.0, 0.0, 0.0, 0.0, 0.0, 0.0, 0.0, 0.0, 0.0, 0.0, 0.0, 0.0, 0.0, 0.0, 0.0, 0.0, 0.0, 0.0, 0.0, 0.0, 0.0, 0.0, 0.0, 0.0, 0.0, 0.0, 0.0, 0.0, 0.0, 0.0, 0.0, 0.0, 0.0, 0.0, 0.0, 0.0, 0.0, 0.0, 0.0, 0.0, 0.0, 0.0, 0.0, 0.0, 0.0, 0.0, 0.0, 0.0, 0.0, 0.0, 0.0, 0.0, 0.0, 0.0, 0.0, 0.0, 0.0, 0.0, 0.0, 0.0, 0.0, 0.0, 0.0, 0.0, 0.0, 0.0, 0.0, 0.0, 0.0, 0.0, 0.0, 0.0, 0.0, 0.0, 0.0, 0.0, 0.0, 0.0, 0.0, 0.0, 0.0, 0.0, 0.0, 0.0, 0.0, 0.0, 0.0, 0.0, 0.0, 0.0, 0.0, 0.0, 0.0, 0.0, 0.0, 0.0, 0.0, 0.0, 0.0, 0.0, 0.0, 0.0, 0.0, 0.0, 0.0, 0.0, 0.0, 0.0, 0.0, 0.0, 0.0, 0.0, 0.0, 0.0, 0.0, 0.0, 0.0, 0.0, 0.0, 0.0, 0.0, 0.0, 0.0, 0.0, 0.0, 0.0, 0.0, 0.0, 0.0, 0.0, 0.0, 0.0, 0.0, 0.0, 0.0, 0.0, 0.0, 0.0, 0.0, 0.0, 0.0, 0.0, 0.0, 0.0, 0.0, 0.0, 0.0, 0.0, 0.0, 0.0, 0.0, 0.0, 0.0, 0.0, 0.0, 0.0, 0.0, 0.0, 0.0, 0.0, 0.0, 0.0, 0.0, 0.0, 0.0, 0.0, 0.0, 0.0, 0.0, 0.0, 0.0, 0.0, 0.0, 0.0, 0.0, 0.0, 0.0, 0.0, 0.0, 0.0, 0.0, 0.0, 0.0, 0.0, 0.0, 0.0, 0.0, 0.0, 0.0, 0.0, 0.0, 0.0, 0.0, 0.0, 0.0, 0.0, 0.0, 0.0, 0.0, 0.0, 0.0, 0.0, 0.0, 0.0, 0.0, 0.0, 0.0, 0.0, 0.0, 0.0, 0.0, 0.0, 0.0, 0.0, 0.0, 0.0, 0.0, 0.0, 0.0, 0.0, 0.0, 0.0, 0.0, 0.0, 0.0, 0.0, 0.0, 0.0, 0.0, 0.0, 0.0, 0.0, 0.0, 0.0, 0.0, 0.0, 0.0, 0.0, 0.0, 0.0, 0.0, 0.0, 0.0, 0.0, 0.0, 0.0, 0.0, 0.0, 0.0, 0.0, 0.0, 0.0, 0.0, 0.0, 0.0, 0.0, 0.0, 0.0, 0.0, 0.0, 0.0, 0.0, 0.0, 0.0, 0.0, 0.0, 0.0, 0.0, 0.0, 0.0, 0.0, 0.0, 0.0, 0.0, 0.0, 0.0, 0.0, 0.0, 0.0, 0.0, 0.0, 0.0, 0.0, 0.0, 0.0, 0.0, 0.0, 0.0, 0.0, 0.0, 0.0, 0.0, 0.0, 0.0, 0.0, 0.0, 0.0, 0.0, 0.0, 0.0, 0.0, 0.0, 0.0, 0.0, 0.0, 0.0, 0.0, 0.0, 0.0, 0.0, 0.0, 0.0, 0.0, 0.0, 0.0, 0.0, 0.0, 0.0, 0.0, 0.0, 0.0, 0.0, 0.0, 0.0, 0.0, 0.0, 0.0, 0.0, 0.0, 0.0, 0.0, 0.0, 0.0, 0.0, 0.0, 0.0, 0.0, 0.0, 0.0, 0.0, 0.0, 0.0, 0.0, 0.0, 0.0, 0.0, 0.0, 0.0, 0.0, 0.0, 0.0, 0.0, 0.0, 0.0, 0.0, 0.0, 0.0, 0.0, 0.0, 0.0, 0.0, 0.0, 0.0, 0.0, 0.0, 0.0, 0.0, 0.0, 0.0, 0.0, 0.0, 0.0, 0.0, 0.0, 0.0, 0.0, 0.0, 0.0, 0.0, 0.0, 0.0, 0.0, 0.0, 0.0, 0.0, 0.0, 0.0, 0.0, 0.0, 0.0, 0.0, 0.0, 0.0, 0.0, 0.0, 0.0, 0.0, 0.0, 0.0, 0.0, 0.0, 0.0, 0.0, 0.0, 0.0, 0.0, 0.0, 0.0, 0.0, 0.0, 0.0, 0.0, 0.0, 0.0, 0.0, 0.0, 0.0, 0.0, 0.0, 0.0, 0.0, 0.0, 0.0, 0.0, 0.0, 0.0, 0.0, 0.0, 0.0, 0.0, 0.0, 0.0, 0.0, 0.0, 0.0, 0.0, 0.0, 0.0, 0.0, 0.0, 0.0, 0.0, 0.0, 0.0, 0.0, 0.0, 0.0, 0.0, 0.0, 0.0, 0.0, 0.0, 0.0, 0.0, 0.0, 0.0, 0.0, 0.0, 0.0, 0.0, 0.0, 0.0, 0.0, 0.0, 0.0, 0.0, 0.0, 0.0, 0.0, 0.0, 0.0, 0.0, 0.0, 0.0, 0.0, 0.0, 0.0, 0.0, 0.0, 0.0, 0.0, 0.0, 0.0, 0.0, 0.0, 0.0, 0.0, 0.0, 0.0, 0.0, 0.0, 0.0, 0.0, 0.0, 0.0, 0.0, 0.0, 0.0, 0.0, 0.0, 0.0, 0.0, 0.0, 0.0, 0.0, 0.0, 0.0, 0.0, 0.0, 0.0, 0.0, 0.0, 0.0, 0.0, 0.0, 0.0, 0.0, 0.0, 0.0, 0.0, 0.0, 0.0, 0.0, 0.0, 0.0, 0.0, 0.0, 0.0, 0.0, 0.0, 0.0, 0.0, 0.0, 0.0, 0.0, 0.0, 0.0, 0.0, 0.0, 0.0, 0.0, 0.0, 0.0, 0.0, 0.0, 0.0, 0.0, 0.0, 0.0, 0.0, 0.0, 0.0, 0.0, 0.0, 0.0, 0.0, 0.0, 0.0, 0.0, 0.0, 0.0, 0.0, 0.0, 0.0, 0.0, 0.0, 0.0, 0.0, 0.0, 0.0, 0.0, 0.0, 0.0, 0.0, 0.0, 0.0, 0.0, 0.0, 0.0, 0.0, 0.0, 0.0, 0.0, 0.0, 0.0, 0.0, 0.0, 0.0, 0.0, 0.0, 0.0, 0.0, 0.0, 0.0, 0.0, 0.0, 0.0, 0.0, 0.0, 0.0, 0.0, 0.0, 0.0, 0.0, 0.0, 0.0, 0.0, 0.0, 0.0, 0.0, 0.0, 0.0, 0.0, 0.0, 0.0, 0.0, 0.0, 0.0, 0.0, 0.0, 0.0, 0.0, 0.0, 0.0, 0.0, 0.0, 0.0, 0.0, 0.0, 0.0, 0.0, 0.0, 0.0, 0.0, 0.0, 0.0, 0.0, 0.0, 0.0, 0.0, 0.0, 0.0, 0.0, 0.0, 0.0, 0.0, 0.0, 0.0, 0.0, 0.0, 0.0, 0.0, 0.0, 0.0, 0.0, 0.0, 0.0, 0.0, 0.0, 0.0, 0.0, 0.0, 0.0, 0.0, 0.0, 0.0, 0.0, 0.0, 0.0, 0.0, 0.0, 0.0, 0.0, 0.0, 0.0, 0.0, 0.0, 0.0, 0.0, 0.0, 0.0, 0.0, 0.0, 0.0, 0.0, 0.0, 0.0, 0.0, 0.0, 0.0, 0.0, 0.0, 0.0, 0.0, 0.0, 0.0, 0.0, 0.0, 0.0, 0.0, 0.0, 0.0, 0.0, 0.0, 0.0, 0.0, 0.0, 0.0, 0.0, 0.0, 0.0, 0.0, 0.0, 0.0, 0.0, 0.0, 0.0, 0.0, 0.0, 0.0, 0.0, 0.0, 0.0, 0.0, 0.0, 0.0, 0.0, 0.0, 0.0, 0.0, 0.0, 0.0, 0.0, 0.0, 0.0, 0.0, 0.0, 0.0, 0.0, 0.0, 0.0, 0.0, 0.0, 0.0, 0.0, 0.0, 0.0, 0.0, 0.0, 0.0, 0.0, 0.0, 0.0, 0.0, 0.0, 0.0, 0.0, 0.0, 0.0, 0.0, 0.0, 0.0, 0.0, 0.0, 0.0, 0.0, 0.0, 0.0, 0.0, 0.0, 0.0, 0.0, 0.0, 0.0, 0.0, 0.0, 0.0, 0.0, 0.0, 0.0, 0.0, 0.0, 0.0, 0.0, 0.0, 0.0, 0.0, 0.0, 0.0, 0.0, 0.0, 0.0, 0.0, 0.0, 0.0, 0.0, 0.0, 0.0, 0.0, 0.0, 0.0, 0.0, 0.0, 0.0, 0.0, 0.0, 0.0, 0.0, 0.0, 0.0, 0.0, 0.0, 0.0, 0.0, 0.0, 0.0, 0.0, 0.0, 0.0, 0.0, 0.0, 0.0, 0.0, 0.0, 0.0, 0.0, 0.0, 0.0, 0.0, 0.0, 0.0, 0.0, 0.0, 0.0, 0.0, 0.0, 0.0, 0.0, 0.0, 0.0, 0.0, 0.0, 0.0, 0.0, 0.0, 0.0, 0.0, 0.0, 0.0, 0.0, 0.0, 0.0, 0.0, 0.0, 0.0, 0.0, 0.0, 0.0, 0.0, 0.0, 0.0, 0.0, 0.0, 0.0, 0.0, 0.0, 0.0, 0.0, 0.0, 0.0, 0.0, 0.0, 0.0, 0.0, 0.0, 0.0, 0.0, 0.0, 0.0, 0.0, 0.0, 0.0, 0.0, 0.0, 0.0, 0.0, 0.0, 0.0, 0.0, 0.0, 0.0, 0.0, 0.0, 0.0, 0.0, 0.0, 0.0, 0.0, 0.0, 0.0, 0.0, 0.0, 0.0, 0.0, 0.0, 0.0, 0.0, 0.0, 0.0, 0.0, 0.0, 0.0, 0.0, 0.0, 0.0, 0.0, 0.0, 0.0, 0.0, 0.0, 0.0, 0.0, 0.0, 0.0, 0.0, 0.0, 0.0, 0.0, 0.0, 0.0, 0.0, 0.0, 0.0, 0.0, 0.0, 0.0, 0.0, 0.0, 0.0, 0.0, 0.0, 0.0, 0.0, 0.0, 0.0, 0.0, 0.0, 0.0, 0.0, 0.0, 0.0, 0.0, 0.0, 0.0, 0.0, 0.0, 0.0, 0.0, 0.0, 0.0, 0.0, 0.625, 0.3863, 0.0, 0.0, 0.0, 0.0, 0.0, 0.0, 0.0, 0.0, 0.0, 0.0, 0.0, 0.0, 0.375, 0.3636, 0.625, 0.3636, 0.0, 0.0, 0.7387, 0.5, 0.7387, 0.75, 0.7614, 0.75, 0.7614, 0.5, 0.625, 0.8637, 0.375, 0.8637, 0.375, 0.8729, 0.375, 0.8864, 0.625, 0.8864, 0.0, 0.0, 0.0, 0.0, 0.0, 0.0, 0.375, 0.3636, 0.625, 0.3636, 0.375, 0.3636, 0.375, 0.3715, 0.375, 0.3863, 0.625, 0.3863, 0.0, 0.0, 0.0, 0.0, 0.625, 0.8637, 0.0, 0.0, 0.0, 0.0, 0.0, 0.0, 0.0, 0.0, 0.0, 0.0, 0.0, 0.0, 0.0, 0.0, 0.0, 0.0, 0.0, 0.0, 0.0, 0.0, 0.0, 0.0, 0.0, 0.0, 0.0, 0.0, 0.0, 0.0, 0.0, 0.0, 0.0, 0.0, 0.0, 0.0, 0.0, 0.0, 0.0, 0.0, 0.0, 0.0, 0.0, 0.0, 0.0, 0.0, 0.0, 0.0, 0.0, 0.0, 0.0, 0.0, 0.0, 0.0, 0.0, 0.0, 0.0, 0.0, 0.0, 0.0, 0.0, 0.0, 0.0, 0.0, 0.0, 0.0, 0.0, 0.0, 0.0, 0.0, 0.0, 0.0, 0.0, 0.0, 0.0, 0.0, 0.0, 0.0, 0.0, 0.0, 0.0, 0.0, 0.0, 0.0, 0.0, 0.0, 0.0, 0.0, 0.0, 0.0, 0.0, 0.0, 0.0, 0.0, 0.0, 0.0, 0.0, 0.0, 0.0, 0.0, 0.0, 0.0, 0.0, 0.0, 0.0, 0.0, 0.0, 0.0, 0.0, 0.0, 0.0, 0.0, 0.0, 0.0, 0.0, 0.0, 0.0, 0.0, 0.0, 0.0, 0.0, 0.0, 0.0, 0.0, 0.0, 0.0, 0.0, 0.0, 0.0, 0.0, 0.0, 0.0, 0.0, 0.0, 0.0, 0.0, 0.0, 0.0, 0.0, 0.0, 0.0, 0.0, 0.0, 0.0, 0.0, 0.0, 0.0, 0.0, 0.0, 0.0, 0.0, 0.0, 0.0, 0.0, 0.0, 0.0, 0.0, 0.0, 0.0, 0.0, 0.0, 0.0, 0.0, 0.0, 0.0, 0.0, 0.0, 0.0, 0.0, 0.0, 0.0, 0.0, 0.0, 0.0, 0.0, 0.0, 0.0, 0.0, 0.0, 0.0, 0.0, 0.0, 0.0, 0.0, 0.0, 0.0, 0.0, 0.0, 0.0, 0.0, 0.0, 0.0, 0.0, 0.0, 0.0, 0.0, 0.0, 0.0, 0.0, 0.0, 0.0, 0.0, 0.0, 0.0, 0.0, 0.0, 0.0, 0.0, 0.0, 0.0, 0.0, 0.0, 0.0, 0.0, 0.0, 0.0, 0.0, 0.0, 0.0, 0.0, 0.0, 0.0, 0.0, 0.0, 0.0, 0.0, 0.0, 0.0, 0.0, 0.0, 0.0, 0.0, 0.0, 0.0, 0.0, 0.0, 0.0, 0.0, 0.0, 0.0, 0.0, 0.0, 0.0, 0.0, 0.0, 0.0, 0.0, 0.0, 0.0, 0.0, 0.0, 0.0, 0.0, 0.0, 0.0, 0.0, 0.0, 0.0, 0.0, 0.0, 0.0, 0.0, 0.0, 0.0, 0.0, 0.0, 0.0, 0.0, 0.0, 0.0, 0.0, 0.0, 0.0, 0.0, 0.0, 0.0, 0.0, 0.0, 0.0, 0.0, 0.0, 0.0, 0.0, 0.0, 0.0, 0.0, 0.0, 0.0, 0.0, 0.0, 0.0, 0.0, 0.0, 0.0, 0.0, 0.0, 0.0, 0.0, 0.0, 0.0, 0.0, 0.0, 0.0, 0.0, 0.0, 0.0, 0.0, 0.0, 0.0, 0.0, 0.0, 0.0, 0.0, 0.0, 0.0, 0.0, 0.0, 0.0, 0.0, 0.0, 0.0, 0.0, 0.0, 0.0, 0.0, 0.0, 0.0, 0.0, 0.0, 0.0, 0.0, 0.0, 0.0, 0.0, 0.0, 0.0, 0.0, 0.0, 0.0, 0.0, 0.0, 0.0, 0.0, 0.0, 0.0, 0.0, 0.0, 0.0, 0.0, 0.0, 0.0, 0.0, 0.0, 0.0, 0.0, 0.0, 0.0, 0.0, 0.0, 0.0, 0.0, 0.0, 0.0, 0.0, 0.0, 0.0, 0.0, 0.0, 0.0, 0.0, 0.0, 0.0, 0.0, 0.0, 0.0, 0.0, 0.0, 0.0, 0.0, 0.0, 0.0, 0.0, 0.0, 0.0, 0.0, 0.0, 0.0, 0.0, 0.0, 0.0, 0.0, 0.0, 0.0, 0.0, 0.0, 0.0, 0.0, 0.0, 0.0, 0.0, 0.0, 0.0, 0.0, 0.0, 0.0, 0.0, 0.0, 0.0, 0.0, 0.0, 0.0, 0.0, 0.0, 0.0, 0.0, 0.0, 0.0, 0.0, 0.0, 0.0, 0.0, 0.0, 0.0, 0.0, 0.0, 0.0, 0.0, 0.0, 0.0, 0.0, 0.0, 0.0, 0.0, 0.0, 0.0, 0.0, 0.0, 0.0, 0.0, 0.0, 0.0, 0.0, 0.0, 0.0, 0.0, 0.0, 0.0, 0.0, 0.0, 0.0, 0.0, 0.0, 0.0, 0.0, 0.0, 0.0, 0.0, 0.0, 0.0, 0.0, 0.0, 0.0, 0.0, 0.0, 0.0, 0.0, 0.0, 0.0, 0.0, 0.0, 0.0, 0.0, 0.0, 0.0, 0.0, 0.0, 0.0, 0.0, 0.0, 0.0, 0.0, 0.0, 0.0, 0.0, 0.0, 0.0, 0.0, 0.0, 0.0, 0.0, 0.0, 0.0, 0.0, 0.0, 0.0, 0.0, 0.0, 0.0, 0.0, 0.0, 0.0, 0.0, 0.0, 0.0, 0.0, 0.0, 0.0, 0.0, 0.0, 0.0, 0.0, 0.0, 0.0, 0.0, 0.0, 0.0, 0.0, 0.0, 0.0, 0.0, 0.0, 0.0, 0.0, 0.0, 0.0, 0.0, 0.0, 0.0, 0.0, 0.0, 0.0, 0.0, 0.0, 0.0, 0.0, 0.0, 0.0, 0.0, 0.0, 0.0, 0.0, 0.0, 0.0, 0.0, 0.0, 0.0, 0.0, 0.0, 0.0, 0.0, 0.0, 0.0, 0.0, 0.0, 0.0, 0.0, 0.0, 0.0, 0.0, 0.0, 0.0, 0.0, 0.0, 0.0, 0.0, 0.0, 0.0, 0.0, 0.0, 0.0, 0.0, 0.0, 0.0, 0.0, 0.0, 0.0, 0.0, 0.0, 0.0, 0.0, 0.0, 0.0, 0.0, 0.0, 0.0, 0.0, 0.0, 0.0, 0.0, 0.0, 0.0, 0.0, 0.0, 0.0, 0.0, 0.0, 0.0, 0.0, 0.0, 0.0, 0.0, 0.0, 0.0, 0.0, 0.0, 0.0, 0.0, 0.0, 0.0, 0.0, 0.0, 0.0, 0.0, 0.0, 0.0, 0.0, 0.0, 0.0, 0.0, 0.0, 0.0, 0.0, 0.0, 0.0, 0.0, 0.0, 0.0, 0.0, 0.0, 0.0, 0.0, 0.0, 0.0, 0.0, 0.0, 0.0, 0.0, 0.0, 0.0, 0.0, 0.0, 0.0, 0.0, 0.0, 0.0, 0.0, 0.0, 0.0, 0.0, 0.0, 0.0, 0.0, 0.0, 0.0, 0.0, 0.0, 0.0, 0.0, 0.0, 0.0, 0.0, 0.0, 0.0, 0.0, 0.0, 0.0, 0.0, 0.0, 0.0, 0.0, 0.0, 0.0, 0.0, 0.0, 0.0, 0.0, 0.0, 0.0, 0.0, 0.0, 0.0, 0.0, 0.0, 0.0, 0.0, 0.0, 0.0, 0.0, 0.0, 0.0, 0.0, 0.0, 0.0, 0.0, 0.0, 0.0, 0.0, 0.0, 0.0, 0.0, 0.0, 0.0, 0.0, 0.0, 0.0, 0.0, 0.0, 0.0, 0.0, 0.0, 0.0, 0.0, 0.0, 0.0, 0.0, 0.0, 0.0, 0.0, 0.0, 0.0, 0.0, 0.0, 0.0, 0.0, 0.0, 0.0, 0.0, 0.0, 0.0, 0.0, 0.0, 0.0, 0.0, 0.0, 0.0, 0.0, 0.0, 0.0, 0.0, 0.0, 0.0, 0.0, 0.0, 0.0, 0.0, 0.0, 0.0, 0.0, 0.0, 0.0, 0.0, 0.0, 0.0, 0.0, 0.0, 0.0, 0.0, 0.0, 0.0, 0.0, 0.0, 0.0, 0.0, 0.0, 0.0, 0.0, 0.0, 0.0, 0.0, 0.0, 0.0, 0.0, 0.0, 0.0, 0.0, 0.0, 0.0, 0.0, 0.0, 0.0, 0.0, 0.0, 0.0, 0.0, 0.0, 0.0, 0.0, 0.0, 0.0, 0.0, 0.0, 0.0, 0.0, 0.0, 0.0, 0.0, 0.0, 0.0, 0.0, 0.0, 0.0, 0.0, 0.0, 0.0, 0.0, 0.0, 0.0, 0.0, 0.0, 0.0, 0.0, 0.0, 0.0, 0.0, 0.0, 0.0, 0.0, 0.0, 0.0, 0.0, 0.0, 0.0, 0.0, 0.0, 0.0, 0.0, 0.0, 0.0, 0.0, 0.0, 0.0, 0.0, 0.0, 0.0, 0.0, 0.0, 0.0, 0.0, 0.0, 0.0, 0.0, 0.0, 0.0, 0.0, 0.0, 0.0, 0.0, 0.0, 0.0, 0.0, 0.0, 0.0, 0.0, 0.0, 0.0, 0.0, 0.0, 0.0, 0.0, 0.0, 0.0, 0.0, 0.0, 0.0, 0.0, 0.0, 0.0, 0.0, 0.0, 0.0, 0.0, 0.0, 0.0, 0.0, 0.0, 0.0, 0.0, 0.0, 0.0, 0.0, 0.0, 0.0, 0.0, 0.0, 0.0, 0.0, 0.0, 0.0, 0.0, 0.0, 0.0, 0.0, 0.0, 0.0, 0.0, 0.0, 0.0, 0.0, 0.0, 0.0, 0.0, 0.0, 0.0, 0.0, 0.0, 0.0, 0.0, 0.0, 0.0, 0.0, 0.0, 0.0, 0.0, 0.0, 0.0, 0.0, 0.0, 0.0, 0.0, 0.0, 0.0, 0.0, 0.0, 0.0, 0.0, 0.0, 0.0, 0.0, 0.0, 0.0, 0.0, 0.0, 0.0, 0.0, 0.0, 0.0, 0.0, 0.0, 0.0, 0.0, 0.0, 0.0, 0.0, 0.0, 0.0, 0.0, 0.0, 0.0, 0.0, 0.0, 0.0, 0.0, 0.0, 0.0, 0.0, 0.0, 0.0, 0.0, 0.0, 0.0, 0.0, 0.0, 0.0, 0.0, 0.0, 0.0, 0.0, 0.0, 0.0, 0.0, 0.0, 0.0, 0.0, 0.0, 0.0, 0.0, 0.0, 0.0, 0.0, 0.0, 0.0, 0.0, 0.0, 0.0, 0.0, 0.0, 0.0, 0.0, 0.0, 0.0, 0.0, 0.0, 0.0, 0.0, 0.0, 0.0, 0.0, 0.0, 0.0, 0.0, 0.0, 0.0, 0.0, 0.0, 0.0, 0.0, 0.0, 0.0, 0.0, 0.0, 0.0, 0.0, 0.0, 0.0, 0.0, 0.0, 0.0, 0.0, 0.0, 0.0, 0.0, 0.0, 0.0, 0.0, 0.0, 0.0, 0.0, 0.0, 0.0, 0.0, 0.0, 0.0, 0.0, 0.0, 0.0, 0.0, 0.0, 0.0, 0.0, 0.0, 0.0, 0.0, 0.0, 0.0, 0.0, 0.0, 0.0, 0.0, 0.0, 0.0, 0.0, 0.0, 0.0, 0.0, 0.0, 0.0, 0.0, 0.0, 0.0, 0.0, 0.0, 0.0, 0.0, 0.0, 0.0, 0.0, 0.0, 0.0, 0.0, 0.0, 0.0, 0.0, 0.0, 0.0, 0.0, 0.0, 0.0, 0.0, 0.0, 0.0, 0.0, 0.0, 0.0, 0.0, 0.0, 0.0, 0.0, 0.0, 0.0, 0.0, 0.0, 0.0, 0.0, 0.0, 0.0, 0.0, 0.0, 0.0, 0.0, 0.0, 0.0, 0.0, 0.0, 0.0, 0.0, 0.0, 0.0, 0.0, 0.0, 0.0, 0.0, 0.0, 0.0, 0.0, 0.0, 0.0, 0.0, 0.0, 0.0, 0.0, 0.0, 0.0, 0.0, 0.0, 0.0, 0.0, 0.0, 0.0, 0.0, 0.0, 0.0, 0.0, 0.0, 0.0, 0.0, 0.0, 0.0, 0.0, 0.0, 0.0, 0.0, 0.0, 0.0, 0.0, 0.0, 0.0, 0.0, 0.0, 0.0, 0.0, 0.0, 0.0, 0.0, 0.0, 0.0, 0.0, 0.0, 0.0, 0.0, 0.0, 0.0, 0.0, 0.0, 0.0, 0.0, 0.0, 0.0, 0.0, 0.0, 0.0, 0.0, 0.0, 0.0, 0.0, 0.0, 0.0, 0.0, 0.0, 0.0, 0.0, 0.0, 0.0, 0.0, 0.0, 0.0, 0.0, 0.0, 0.0, 0.0, 0.0, 0.0, 0.0, 0.0, 0.0, 0.0, 0.0, 0.0, 0.0, 0.0, 0.0, 0.0, 0.0, 0.0, 0.0, 0.0, 0.0, 0.0, 0.0, 0.0, 0.0, 0.0, 0.0, 0.0, 0.0, 0.0, 0.0, 0.0, 0.0, 0.0, 0.0, 0.0, 0.0, 0.0, 0.0, 0.0, 0.0, 0.0, 0.0, 0.0, 0.0, 0.0, 0.0, 0.0, 0.0, 0.0, 0.0, 0.0, 0.0, 0.0, 0.0, 0.0, 0.0, 0.0, 0.0, 0.0, 0.0, 0.0, 0.0, 0.0, 0.0, 0.0, 0.0, 0.0, 0.0, 0.0, 0.0, 0.0, 0.0, 0.0, 0.0, 0.0, 0.0, 0.0, 0.0, 0.0, 0.0, 0.0, 0.0, 0.0, 0.0, 0.0, 0.0, 0.0, 0.0, 0.0, 0.0, 0.0, 0.0, 0.0, 0.0, 0.0, 0.0, 0.0, 0.0, 0.0, 0.0, 0.0, 0.0, 0.0, 0.0, 0.0, 0.0, 0.0, 0.0, 0.0, 0.0, 0.0, 0.0, 0.0, 0.0, 0.0, 0.0, 0.0, 0.0, 0.0, 0.0, 0.0, 0.0, 0.0, 0.0, 0.0, 0.0, 0.0, 0.0, 0.0, 0.0, 0.0, 0.0, 0.0, 0.0, 0.0, 0.0, 0.0, 0.0, 0.0, 0.0, 0.0, 0.0, 0.0, 0.0, 0.0, 0.0, 0.0, 0.0, 0.0, 0.0, 0.0, 0.0, 0.0, 0.0, 0.0, 0.0, 0.0, 0.0, 0.0, 0.0, 0.0, 0.0, 0.0, 0.0, 0.0, 0.0, 0.0, 0.0, 0.0, 0.0, 0.0, 0.0, 0.0, 0.0, 0.0, 0.0, 0.0, 0.0, 0.0, 0.0, 0.0, 0.0, 0.0, 0.0, 0.0, 0.0, 0.0, 0.0, 0.0, 0.0, 0.0, 0.0, 0.0, 0.0, 0.0, 0.0, 0.0, 0.0, 0.0, 0.0, 0.0, 0.0, 0.0, 0.0, 0.0, 0.0, 0.0, 0.0, 0.0, 0.0, 0.0, 0.0, 0.0, 0.0, 0.0, 0.0, 0.0, 0.0, 0.0, 0.0, 0.0, 0.0, 0.0, 0.0, 0.0, 0.0, 0.0, 0.0, 0.0, 0.0, 0.0, 0.0, 0.0, 0.0, 0.0, 0.0, 0.0, 0.0, 0.0, 0.0, 0.0, 0.0, 0.0, 0.0, 0.0, 0.0, 0.0, 0.0, 0.0, 0.0, 0.0, 0.0, 0.0, 0.0, 0.0, 0.0, 0.0, 0.0, 0.0, 0.0, 0.0, 0.0, 0.0, 0.0, 0.0, 0.0, 0.0, 0.0, 0.0, 0.0, 0.0, 0.0, 0.0, 0.0, 0.0, 0.0, 0.0, 0.0, 0.0, 0.0, 0.0, 0.0, 0.0, 0.0, 0.0, 0.0, 0.0, 0.0, 0.0, 0.0, 0.0, 0.0, 0.0, 0.0, 0.0, 0.0, 0.0, 0.0, 0.0, 0.0, 0.0, 0.0, 0.0, 0.0, 0.0, 0.0, 0.0, 0.0, 0.0, 0.0, 0.0, 0.0, 0.0, 0.0, 0.0, 0.0, 0.0, 0.0, 0.0, 0.0, 0.0, 0.0, 0.0, 0.0, 0.0, 0.0, 0.0, 0.0, 0.0, 0.0, 0.0, 0.0, 0.0, 0.0, 0.0, 0.0, 0.0, 0.0, 0.0, 0.0, 0.0, 0.0, 0.0, 0.0, 0.0, 0.0, 0.0, 0.0, 0.0, 0.0, 0.0, 0.0, 0.0, 0.0, 0.0, 0.0, 0.0, 0.0, 0.0, 0.0, 0.0, 0.0, 0.0, 0.0, 0.0, 0.0, 0.0, 0.0, 0.0, 0.0, 0.0, 0.0, 0.0, 0.0, 0.0, 0.0, 0.0, 0.0, 0.0, 0.0, 0.0, 0.0, 0.0, 0.0, 0.0, 0.0, 0.0, 0.0, 0.0, 0.0, 0.0, 0.0, 0.0, 0.0, 0.0, 0.0, 0.0, 0.0, 0.0, 0.0, 0.0, 0.0, 0.0, 0.0, 0.0, 0.0, 0.0, 0.0, 0.0, 0.0, 0.0, 0.0, 0.0, 0.0, 0.0, 0.0, 0.0, 0.0, 0.0, 0.0, 0.0, 0.0, 0.0, 0.0, 0.0, 0.0, 0.0, 0.0, 0.0, 0.0, 0.0, 0.0, 0.0, 0.0, 0.0, 0.0, 0.0, 0.0, 0.0, 0.0, 0.0, 0.0, 0.0, 0.0, 0.0, 0.0, 0.0, 0.0, 0.0, 0.0, 0.0, 0.0, 0.0, 0.0, 0.0, 0.0, 0.0, 0.0, 0.0, 0.0, 0.0, 0.0, 0.0, 0.0, 0.0, 0.0, 0.0, 0.0, 0.0, 0.0, 0.0, 0.0, 0.0, 0.0, 0.0, 0.0, 0.0, 0.0, 0.0, 0.0, 0.0, 0.0, 0.0, 0.0, 0.0, 0.0, 0.0, 0.0, 0.0, 0.0, 0.0, 0.0, 0.0, 0.0, 0.0, 0.0, 0.0, 0.0, 0.0, 0.0, 0.0, 0.0, 0.0, 0.0, 0.0, 0.0, 0.0, 0.0, 0.0, 0.0, 0.0, 0.0, 0.0, 0.0, 0.0, 0.0, 0.0, 0.0, 0.0, 0.0, 0.0, 0.0, 0.0, 0.0, 0.0, 0.0, 0.0, 0.0, 0.0, 0.0, 0.0, 0.0, 0.0, 0.0, 0.0, 0.0, 0.0, 0.0, 0.0, 0.0, 0.0, 0.0, 0.0, 0.0, 0.0, 0.0, 0.0, 0.0, 0.0, 0.0, 0.0, 0.0, 0.0, 0.0, 0.0, 0.0, 0.0, 0.0, 0.0, 0.0, 0.0, 0.0, 0.0, 0.0, 0.0, 0.0, 0.0, 0.0, 0.0, 0.0, 0.0, 0.0, 0.0, 0.0, 0.0, 0.0, 0.0, 0.0, 0.0, 0.0, 0.0, 0.0, 0.0, 0.0, 0.0, 0.0, 0.0, 0.0, 0.0, 0.0, 0.0, 0.0, 0.0, 0.0, 0.0, 0.0, 0.0, 0.0, 0.0, 0.0, 0.0, 0.0, 0.0, 0.0, 0.0, 0.0, 0.0, 0.0, 0.0, 0.0, 0.0, 0.0, 0.0, 0.0, 0.0, 0.0, 0.0, 0.0, 0.0, 0.0, 0.0, 0.0, 0.0, 0.0, 0.0, 0.0, 0.0, 0.0, 0.0, 0.0, 0.0, 0.0, 0.0, 0.0, 0.0, 0.0, 0.0, 0.0, 0.0, 0.0, 0.0, 0.0, 0.0, 0.0, 0.0, 0.0, 0.0, 0.0, 0.0, 0.0, 0.0, 0.0, 0.0, 0.0, 0.0, 0.0, 0.0, 0.0, 0.0, 0.0, 0.0, 0.0, 0.0, 0.0, 0.0, 0.0, 0.0, 0.0, 0.0, 0.0, 0.0, 0.0, 0.0, 0.0, 0.0, 0.0, 0.0, 0.0, 0.0, 0.0, 0.0, 0.0, 0.0, 0.0, 0.0, 0.0, 0.0, 0.0, 0.0, 0.0, 0.0, 0.0, 0.0, 0.0, 0.0, 0.0, 0.0, 0.0, 0.0, 0.0, 0.0, 0.0, 0.0, 0.0, 0.0, 0.0, 0.0, 0.0, 0.0, 0.0, 0.0, 0.0, 0.0, 0.0, 0.0, 0.0, 0.0, 0.0, 0.0, 0.0, 0.0, 0.0, 0.0, 0.0, 0.0, 0.0, 0.0, 0.0, 0.0, 0.0, 0.0, 0.0, 0.0, 0.0, 0.0, 0.0, 0.0, 0.0, 0.0, 0.0, 0.0, 0.0, 0.0, 0.0, 0.0, 0.0, 0.0, 0.0, 0.0, 0.0, 0.0, 0.0, 0.0, 0.0, 0.0, 0.0, 0.0, 0.0, 0.0, 0.0, 0.0, 0.0, 0.0, 0.0, 0.0, 0.0, 0.0, 0.0, 0.0, 0.0, 0.0, 0.0, 0.0, 0.0, 0.0, 0.0, 0.0, 0.0, 0.0, 0.0, 0.0, 0.0, 0.0, 0.0, 0.0, 0.0, 0.0, 0.0, 0.0, 0.0, 0.0, 0.0, 0.0, 0.0, 0.0, 0.0, 0.0, 0.0, 0.0, 0.0, 0.0, 0.0, 0.0, 0.0, 0.0, 0.0, 0.0, 0.0, 0.0, 0.0, 0.0, 0.0, 0.0, 0.0, 0.0, 0.0, 0.0, 0.0, 0.0, 0.0, 0.0, 0.0, 0.0, 0.0, 0.0, 0.0, 0.0, 0.0, 0.0, 0.0, 0.0, 0.0, 0.0, 0.0, 0.0, 0.0, 0.0, 0.0, 0.0, 0.0, 0.0, 0.0, 0.0, 0.0, 0.0, 0.0, 0.0, 0.0, 0.0, 0.0, 0.0, 0.0, 0.0, 0.0, 0.0, 0.0, 0.0, 0.0, 0.0, 0.0, 0.0, 0.0, 0.0, 0.0, 0.0, 0.0, 0.0, 0.0, 0.0, 0.0, 0.0, 0.0, 0.0, 0.0, 0.0, 0.0, 0.0, 0.0, 0.0, 0.0, 0.0, 0.0, 0.0, 0.0, 0.0, 0.0, 0.0, 0.0, 0.0, 0.0, 0.0, 0.0, 0.0, 0.0, 0.0, 0.0, 0.0, 0.0, 0.0, 0.0, 0.0, 0.0, 0.0, 0.0, 0.0, 0.0, 0.0, 0.0, 0.0, 0.0, 0.0, 0.0, 0.0, 0.0, 0.0, 0.0, 0.0, 0.0, 0.0, 0.0, 0.0, 0.0, 0.0, 0.0, 0.0, 0.0, 0.0, 0.0, 0.0, 0.0, 0.0, 0.0, 0.0, 0.0, 0.0, 0.0, 0.0, 0.0, 0.0, 0.0, 0.0, 0.0, 0.0, 0.0, 0.0, 0.0, 0.0, 0.0, 0.0, 0.0, 0.0, 0.0, 0.0, 0.0, 0.0, 0.0, 0.0, 0.0, 0.0, 0.0, 0.0, 0.0, 0.0, 0.0, 0.0, 0.0, 0.0, 0.0, 0.0, 0.0, 0.0, 0.0, 0.0, 0.0, 0.0, 0.0, 0.0, 0.0, 0.0, 0.0, 0.0, 0.0, 0.0, 0.0, 0.0, 0.0, 0.0, 0.0, 0.0, 0.0, 0.0, 0.0, 0.0, 0.0, 0.0, 0.0, 0.0, 0.0, 0.0, 0.0, 0.0, 0.0, 0.0, 0.0, 0.0, 0.0, 0.0, 0.0, 0.0, 0.0, 0.0, 0.0, 0.0, 0.0, 0.0, 0.0, 0.0, 0.0, 0.0, 0.0, 0.0, 0.0, 0.0, 0.0, 0.0, 0.0, 0.0, 0.0, 0.0, 0.0, 0.0, 0.0, 0.0, 0.0, 0.0, 0.0, 0.0, 0.0, 0.0, 0.0, 0.0, 0.0, 0.0, 0.0, 0.0, 0.0, 0.0, 0.0, 0.0, 0.0, 0.0, 0.0, 0.0, 0.0, 0.0, 0.0, 0.0, 0.0, 0.0, 0.0, 0.0, 0.0, 0.0, 0.0, 0.0, 0.0, 0.0, 0.0, 0.0, 0.0, 0.0, 0.0, 0.0, 0.0, 0.0, 0.0, 0.0, 0.0, 0.0, 0.0, 0.0, 0.0, 0.0, 0.0, 0.0, 0.0, 0.0, 0.0, 0.0, 0.0, 0.0, 0.0, 0.0, 0.0, 0.0, 0.0, 0.0, 0.0, 0.0, 0.0, 0.0, 0.0, 0.0, 0.0, 0.0, 0.0, 0.0, 0.0, 0.0, 0.0, 0.0, 0.0, 0.0, 0.0, 0.0, 0.0, 0.0, 0.0, 0.0, 0.0, 0.0, 0.0, 0.0, 0.0, 0.0, 0.0, 0.0, 0.0, 0.0, 0.0, 0.0, 0.0, 0.0, 0.0, 0.0, 0.0, 0.0, 0.0, 0.0, 0.0, 0.0, 0.0, 0.0, 0.0, 0.0, 0.0, 0.0, 0.0, 0.0, 0.0, 0.0, 0.0, 0.0, 0.0, 0.0, 0.0, 0.0, 0.0, 0.0, 0.0, 0.0, 0.0, 0.0, 0.0, 0.0, 0.0, 0.0, 0.0, 0.0, 0.0, 0.0, 0.0, 0.0, 0.0, 0.0, 0.0, 0.0, 0.0, 0.0, 0.0, 0.0, 0.0, 0.0, 0.0, 0.0, 0.0, 0.0, 0.0, 0.0, 0.0, 0.0, 0.0, 0.0, 0.0, 0.0, 0.0, 0.0, 0.0, 0.0, 0.0, 0.0, 0.0, 0.0, 0.0, 0.0, 0.0, 0.0, 0.0, 0.0, 0.0, 0.0, 0.0, 0.0, 0.0, 0.0, 0.0, 0.0, 0.0, 0.0, 0.0, 0.0, 0.0, 0.0, 0.0, 0.0, 0.0, 0.0, 0.0, 0.0, 0.0, 0.0, 0.0, 0.0, 0.0, 0.0, 0.0, 0.0, 0.0, 0.0, 0.0, 0.0, 0.0, 0.0, 0.0, 0.0, 0.0, 0.0, 0.0, 0.0, 0.0, 0.0, 0.0, 0.0, 0.0, 0.0, 0.0, 0.0, 0.0, 0.0, 0.0, 0.0, 0.0, 0.0, 0.0, 0.0, 0.0, 0.0, 0.0, 0.0, 0.0, 0.0, 0.0, 0.0, 0.0, 0.0, 0.0, 0.0, 0.0, 0.0, 0.0, 0.0, 0.0, 0.0, 0.0, 0.0, 0.0, 0.0, 0.0, 0.0, 0.0, 0.0, 0.0, 0.0, 0.0, 0.0, 0.0, 0.0, 0.0, 0.0, 0.0, 0.0, 0.0, 0.0, 0.0, 0.0, 0.0, 0.0, 0.0, 0.0, 0.0, 0.0, 0.0, 0.0, 0.0, 0.0, 0.0, 0.0, 0.0, 0.0, 0.0, 0.0, 0.0, 0.0, 0.0, 0.0, 0.0, 0.0, 0.0, 0.0, 0.0, 0.0, 0.0, 0.0, 0.0, 0.0, 0.0, 0.0, 0.0, 0.0, 0.0, 0.0, 0.0, 0.0, 0.0, 0.0, 0.0, 0.0, 0.0, 0.0, 0.0, 0.0, 0.0, 0.0, 0.0, 0.0, 0.0, 0.0, 0.0, 0.0, 0.0, 0.0, 0.0, 0.0, 0.0, 0.0, 0.0, 0.0, 0.0, 0.0, 0.0, 0.0, 0.0, 0.0, 0.0, 0.0, 0.0, 0.0, 0.0, 0.0, 0.0, 0.0, 0.0, 0.0, 0.0, 0.0, 0.0, 0.0, 0.0, 0.0, 0.0, 0.0, 0.0, 0.0, 0.0, 0.0, 0.0, 0.0, 0.0, 0.0, 0.0, 0.0, 0.0, 0.0, 0.0, 0.0, 0.0, 0.0, 0.0, 0.0, 0.0, 0.0, 0.0, 0.0, 0.0, 0.0, 0.0, 0.0, 0.0, 0.0, 0.0, 0.0, 0.0, 0.0, 0.0, 0.0, 0.0, 0.0, 0.0, 0.0, 0.0, 0.0, 0.0, 0.0, 0.0, 0.0, 0.0, 0.0, 0.0, 0.0, 0.0, 0.0, 0.0, 0.0, 0.0, 0.0, 0.0, 0.0, 0.0, 0.0, 0.0, 0.0, 0.0, 0.0, 0.0, 0.0, 0.0, 0.0, 0.0, 0.0, 0.0, 0.0, 0.0, 0.0, 0.0, 0.0, 0.0, 0.0, 0.0, 0.0, 0.0, 0.0, 0.0, 0.0, 0.0, 0.0, 0.0, 0.0, 0.0, 0.0, 0.0, 0.0, 0.0, 0.0, 0.0, 0.0, 0.0, 0.0, 0.0, 0.0, 0.0, 0.0, 0.0, 0.0, 0.0, 0.0, 0.0, 0.0, 0.0, 0.0, 0.0, 0.0, 0.0, 0.0, 0.0, 0.0, 0.0, 0.0, 0.0, 0.0, 0.0, 0.0, 0.0, 0.0, 0.0, 0.0, 0.0, 0.0, 0.0, 0.0, 0.0, 0.0, 0.0, 0.0, 0.0, 0.0, 0.0, 0.0, 0.0, 0.0, 0.0, 0.0, 0.0, 0.0, 0.0, 0.0, 0.0, 0.0, 0.0, 0.0, 0.0, 0.0, 0.0, 0.0, 0.0, 0.0, 0.0, 0.0, 0.0, 0.0, 0.0, 0.0, 0.0, 0.0, 0.0, 0.0, 0.0, 0.0, 0.0, 0.0, 0.0, 0.0, 0.0, 0.0, 0.0, 0.0, 0.0, 0.0, 0.0, 0.0, 0.0, 0.0, 0.0, 0.0, 0.0, 0.0, 0.0, 0.0, 0.0, 0.0, 0.0, 0.0, 0.0, 0.0, 0.0, 0.0, 0.0, 0.0, 0.0, 0.0, 0.0, 0.0, 0.0, 0.0, 0.0, 0.0, 0.0, 0.0, 0.0, 0.0, 0.0, 0.0, 0.0, 0.0, 0.0, 0.0, 0.0, 0.0, 0.0, 0.0, 0.0, 0.0, 0.0, 0.0, 0.0, 0.0, 0.0, 0.0, 0.0, 0.0, 0.0, 0.0, 0.0, 0.0, 0.0, 0.0, 0.0, 0.0, 0.0, 0.0, 0.0, 0.0, 0.0, 0.0, 0.0, 0.0, 0.0, 0.0, 0.0, 0.0, 0.0, 0.0, 0.0, 0.0, 0.0, 0.0, 0.0, 0.0, 0.0, 0.0, 0.0, 0.0, 0.0, 0.0, 0.0, 0.0, 0.0, 0.0, 0.0, 0.0, 0.0, 0.0, 0.0, 0.0, 0.0, 0.0, 0.0, 0.0, 0.0, 0.0, 0.0, 0.0, 0.0, 0.0, 0.0, 0.0, 0.0, 0.0, 0.0, 0.0, 0.0, 0.0, 0.0, 0.0, 0.0, 0.0, 0.0, 0.0, 0.0, 0.0, 0.0, 0.0, 0.0, 0.0, 0.0, 0.0, 0.0, 0.0, 0.0, 0.0, 0.0, 0.0, 0.0, 0.0, 0.0, 0.0, 0.0, 0.0, 0.0, 0.0, 0.0, 0.0, 0.0, 0.0, 0.0, 0.0, 0.0, 0.0, 0.0, 0.0, 0.0, 0.0, 0.0, 0.0, 0.0, 0.0, 0.0, 0.0, 0.0, 0.0, 0.0, 0.0, 0.0, 0.0, 0.0, 0.0, 0.0, 0.0, 0.0, 0.0, 0.0, 0.0, 0.0, 0.0, 0.0, 0.0, 0.0, 0.0, 0.0, 0.0, 0.0, 0.0, 0.0, 0.0, 0.0, 0.0, 0.0, 0.0, 0.0, 0.0, 0.0, 0.0, 0.0, 0.0, 0.0, 0.0, 0.0, 0.0, 0.0, 0.0, 0.0, 0.0, 0.0, 0.0, 0.0, 0.0, 0.0, 0.0, 0.0, 0.0, 0.0, 0.0, 0.0, 0.0, 0.0, 0.0, 0.0, 0.0, 0.0, 0.0, 0.0, 0.0, 0.0, 0.0, 0.0, 0.0, 0.0, 0.0, 0.0, 0.0, 0.0, 0.0, 0.0, 0.0, 0.0, 0.0, 0.0, 0.0, 0.0, 0.0, 0.0, 0.0, 0.0, 0.0, 0.0, 0.0, 0.0, 0.0, 0.0, 0.0, 0.0, 0.0, 0.0, 0.0, 0.0, 0.0, 0.0, 0.0, 0.0, 0.0, 0.0, 0.0, 0.0, 0.0, 0.0, 0.0, 0.0, 0.0, 0.0, 0.0, 0.0, 0.0, 0.0, 0.0, 0.0, 0.0, 0.0, 0.0, 0.0, 0.0, 0.0, 0.0, 0.0, 0.0, 0.0, 0.0, 0.0, 0.0, 0.0, 0.0, 0.0, 0.0, 0.0, 0.0, 0.0, 0.0, 0.0, 0.0, 0.0, 0.0, 0.0, 0.0, 0.0, 0.0, 0.0, 0.0, 0.0, 0.0, 0.0, 0.0, 0.0, 0.0, 0.0, 0.0, 0.0, 0.0, 0.0, 0.0, 0.0, 0.0, 0.0, 0.0, 0.0, 0.0, 0.0, 0.0, 0.0, 0.0, 0.0, 0.0, 0.0, 0.0, 0.0, 0.0, 0.0, 0.0, 0.0, 0.0, 0.0, 0.0, 0.0, 0.0, 0.0, 0.0, 0.0, 0.0, 0.0, 0.0, 0.0, 0.0, 0.0, 0.0, 0.0, 0.0, 0.0, 0.0, 0.0, 0.0, 0.0, 0.0, 0.0, 0.0, 0.0, 0.0, 0.0, 0.0, 0.0, 0.0, 0.0, 0.0, 0.0, 0.0, 0.0, 0.0, 0.0, 0.0, 0.0, 0.0, 0.0, 0.0, 0.0, 0.0, 0.0, 0.0, 0.0, 0.0, 0.0, 0.0, 0.0, 0.0, 0.0, 0.0, 0.0, 0.0, 0.0, 0.0, 0.0, 0.0, 0.0, 0.0, 0.0, 0.0, 0.0, 0.0, 0.0, 0.0, 0.0, 0.0, 0.0, 0.0, 0.0, 0.0, 0.0, 0.0, 0.0, 0.0, 0.0, 0.0, 0.0, 0.0, 0.0, 0.0, 0.0, 0.0, 0.0, 0.0, 0.0, 0.0, 0.0, 0.0, 0.0, 0.0, 0.0, 0.0, 0.0, 0.0, 0.0, 0.0, 0.0, 0.0, 0.0, 0.0, 0.0, 0.0, 0.0, 0.0, 0.0, 0.0, 0.0, 0.0, 0.0, 0.0, 0.0, 0.0, 0.0, 0.0, 0.0, 0.0, 0.0, 0.0, 0.0, 0.0, 0.0, 0.0, 0.0, 0.0, 0.0, 0.0, 0.0, 0.0, 0.0, 0.0, 0.0, 0.0, 0.0, 0.0, 0.0, 0.0, 0.0, 0.0, 0.0, 0.0, 0.0, 0.0, 0.0, 0.0, 0.0, 0.0, 0.0, 0.0, 0.0, 0.0, 0.0, 0.0, 0.0, 0.0, 0.0, 0.0, 0.0, 0.0, 0.0, 0.0, 0.0, 0.0, 0.0, 0.0, 0.0, 0.0, 0.0, 0.0, 0.0, 0.0, 0.0, 0.0, 0.0, 0.0, 0.0, 0.0, 0.0, 0.0, 0.0, 0.0, 0.0, 0.0, 0.0, 0.0, 0.0, 0.0, 0.0, 0.0, 0.0, 0.0, 0.0, 0.0, 0.0, 0.0, 0.0, 0.0, 0.0, 0.0, 0.0, 0.0, 0.0, 0.0, 0.0, 0.0, 0.0, 0.0, 0.0, 0.0, 0.0, 0.0, 0.0, 0.0, 0.0, 0.0, 0.0, 0.0, 0.0, 0.0, 0.0, 0.0, 0.0, 0.0, 0.0, 0.0, 0.0, 0.0, 0.0, 0.0, 0.0, 0.0, 0.0, 0.0, 0.0, 0.0, 0.0, 0.0, 0.0, 0.0, 0.0, 0.0, 0.0, 0.0, 0.0, 0.0, 0.0, 0.0, 0.0, 0.0, 0.0, 0.0, 0.0, 0.0, 0.0, 0.0, 0.0, 0.0, 0.0, 0.0, 0.0, 0.0, 0.0, 0.0, 0.0, 0.0, 0.0, 0.0, 0.0, 0.0, 0.0, 0.0, 0.0, 0.0, 0.0, 0.0, 0.0, 0.0, 0.0, 0.0, 0.0, 0.0, 0.0, 0.0, 0.0, 0.0, 0.0, 0.0, 0.0, 0.0, 0.0, 0.0, 0.0, 0.0, 0.0, 0.0, 0.0, 0.0, 0.0, 0.0, 0.0, 0.0, 0.0, 0.0, 0.0, 0.0, 0.0, 0.0, 0.0, 0.0, 0.0, 0.0, 0.0, 0.0, 0.0, 0.0, 0.0, 0.0, 0.0, 0.0, 0.0, 0.0, 0.0, 0.0, 0.0, 0.0, 0.0, 0.0, 0.0, 0.0, 0.0, 0.0, 0.0, 0.0, 0.0, 0.0, 0.0, 0.0, 0.0, 0.0, 0.0, 0.0, 0.0, 0.0, 0.0, 0.0, 0.0, 0.0, 0.0, 0.0, 0.0, 0.0, 0.0, 0.0, 0.0, 0.0, 0.0, 0.0, 0.0, 0.0, 0.0, 0.0, 0.0, 0.0, 0.0, 0.0, 0.0, 0.0, 0.0, 0.0, 0.0, 0.0, 0.0, 0.0, 0.0, 0.0, 0.0, 0.0, 0.0, 0.0, 0.0, 0.0, 0.0, 0.0, 0.0, 0.0, 0.0, 0.0, 0.0, 0.0, 0.0, 0.0, 0.0, 0.0, 0.0, 0.0, 0.0, 0.0, 0.0, 0.0, 0.0, 0.0, 0.0, 0.0, 0.0, 0.0, 0.0, 0.0, 0.0, 0.0, 0.0, 0.0, 0.0, 0.0, 0.0, 0.0, 0.0, 0.0, 0.0, 0.0, 0.0, 0.0, 0.0, 0.0, 0.0, 0.0, 0.0, 0.0, 0.0, 0.0, 0.0, 0.0, 0.0, 0.0, 0.0, 0.0, 0.0, 0.0, 0.0, 0.0, 0.0, 0.0, 0.0, 0.0, 0.0, 0.0, 0.0, 0.0, 0.0, 0.0, 0.0, 0.0, 0.0, 0.0, 0.0, 0.0, 0.0, 0.0, 0.0, 0.0, 0.0, 0.0, 0.0, 0.0, 0.0, 0.0, 0.0, 0.0, 0.0, 0.0, 0.0, 0.0, 0.0, 0.0, 0.0, 0.0, 0.0, 0.0, 0.0, 0.0, 0.0, 0.0, 0.0, 0.0, 0.0, 0.0, 0.0, 0.0, 0.0, 0.0, 0.0, 0.0, 0.0, 0.0, 0.0, 0.0, 0.0, 0.0, 0.0, 0.0, 0.0, 0.0, 0.0, 0.0, 0.0, 0.0, 0.0, 0.0, 0.0, 0.0, 0.0, 0.0, 0.0, 0.0, 0.0, 0.0, 0.0, 0.0, 0.0, 0.0, 0.0, 0.0, 0.0, 0.0, 0.0, 0.0, 0.0, 0.0, 0.0, 0.0, 0.0, 0.0, 0.0, 0.0, 0.0, 0.0, 0.0, 0.0, 0.0, 0.0, 0.0, 0.0, 0.0, 0.0, 0.0, 0.0, 0.0, 0.0, 0.0, 0.0, 0.0, 0.0, 0.0, 0.0, 0.0, 0.0, 0.0, 0.0, 0.0, 0.0, 0.0, 0.0, 0.0, 0.0, 0.0, 0.0, 0.0, 0.0, 0.0, 0.0, 0.0, 0.0, 0.0, 0.0, 0.0, 0.0, 0.0, 0.0, 0.0, 0.0, 0.0, 0.0, 0.0, 0.0, 0.0, 0.0, 0.0, 0.0, 0.0, 0.0, 0.0, 0.0, 0.0, 0.0, 0.0, 0.0, 0.0, 0.0, 0.0, 0.0, 0.0, 0.0, 0.0, 0.0, 0.0, 0.0, 0.0, 0.0, 0.0, 0.0, 0.0, 0.0, 0.0, 0.0, 0.0, 0.0, 0.0, 0.0, 0.0, 0.0, 0.0, 0.0, 0.0, 0.0, 0.0, 0.0, 0.0, 0.0, 0.0, 0.0, 0.0, 0.0, 0.0, 0.0, 0.0, 0.0, 0.0, 0.0, 0.0, 0.0, 0.0, 0.0, 0.0, 0.0, 0.0])
me_fanshroud.use_remesh_fix_poles = True
me_fanshroud.use_remesh_preserve_attributes = False
me_fanshroud.use_mirror_vertex_groups = False
me_fanshroud.update()

# ---- objects
ob_fanshroud = bpy.data.objects.new('FanShroud', me_fanshroud)

# ---- transforms, parenting, visibility, modifiers, constraints
ob_fanshroud.location = (-5.7, -3.0, 4.0)
ob_fanshroud.rotation_euler = (-2.687e-07, -3.142, 1.175e-14)
ob_fanshroud.lineart.crease_threshold = 0.0

# ---- collection membership
col_collection.objects.link(ob_fanshroud)

# ---- scene / render settings (as saved in the file)
scene.frame_start = 1; scene.frame_end = 250; scene.frame_set(193)
scene.render.engine = 'BLENDER_EEVEE_NEXT'
scene.cycles.use_denoising = False
scene.cycles.samples = 128
scene.cycles.sampling_pattern = 'TABULATED_SOBOL'
scene.cycles.use_adaptive_sampling = False
scene.cycles.use_light_tree = False
scene.view_settings.view_transform = 'Filmic'
bpy.context.view_layer.update()

# ---- added for rendering (the .blend has no active camera and no usable light): camera, sun
cam_auto = bpy.data.cameras.new('AutoCamera')
cam_auto.lens = 50.0
cam_auto.sensor_width = 36.0
cam_auto.clip_end = 1000.0
ob_auto_camera = bpy.data.objects.new('AutoCamera', cam_auto)
scene.collection.objects.link(ob_auto_camera)
ob_auto_camera.location = (4.58238, -17.9984, 14.8906)
ob_auto_camera.rotation_euler = (1.09748, -7.21219e-08, 0.694738)
scene.camera = ob_auto_camera
light_auto_sun = bpy.data.lights.new('AutoSun', 'SUN')
light_auto_sun.energy = 3.0
light_auto_sun.angle = 0.0523599
ob_auto_sun = bpy.data.objects.new('AutoSun', light_auto_sun)
scene.collection.objects.link(ob_auto_sun)
ob_auto_sun.rotation_euler = (0.872665, 0.174533, 0.523599)
bpy.context.view_layer.update()
